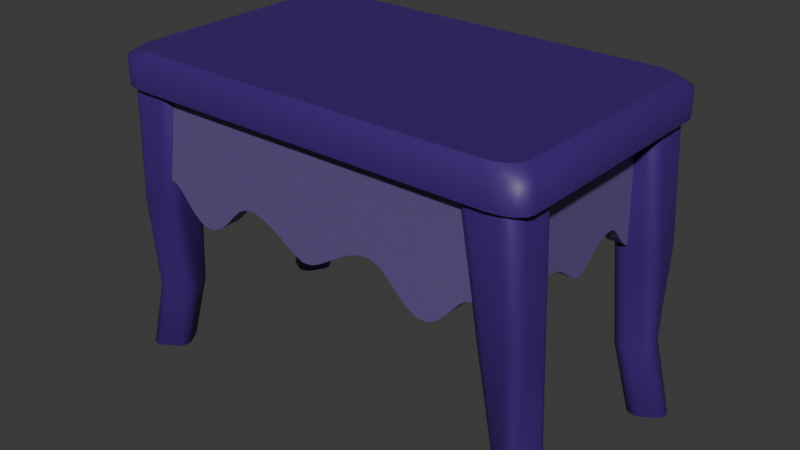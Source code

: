 # Source: VanityChair.blend  (saved by Blender 5.1.30; exported with 4.5.12 LTS)
import bpy
from mathutils import Matrix  # noqa: F401  (used for matrix-valued properties, if any)

bpy.ops.wm.read_factory_settings(use_empty=True)
scene = bpy.context.scene
scene.name = 'Scene'

# ---- collections
col_vanityseat = bpy.data.collections.new('VanitySeat'); scene.collection.children.link(col_vanityseat)

# ---- materials (node trees are filled in below, after node groups)
mat_darkpurple = bpy.data.materials.new('DarkPurple')
mat_lighterpurple = bpy.data.materials.new('LighterPurple')

# ---- material node trees
mat_darkpurple.use_nodes = True; mat_darkpurple.node_tree.nodes.clear()
_N = mat_darkpurple.node_tree.nodes; _L = mat_darkpurple.node_tree.links
n0 = _N.new('ShaderNodeBsdfPrincipled'); n0.name = 'Principled BSDF'; n0.location = (-200, 100)
n0.inputs[0].default_value = (0.05052, 0.01243, 0.1805, 1.0)
n1 = _N.new('ShaderNodeOutputMaterial'); n1.name = 'Material Output'; n1.location = (200, 100)
_L.new(n0.outputs[0], n1.inputs[0])
n1.is_active_output = True
mat_lighterpurple.use_nodes = True; mat_lighterpurple.node_tree.nodes.clear()
_N = mat_lighterpurple.node_tree.nodes; _L = mat_lighterpurple.node_tree.links
n0 = _N.new('ShaderNodeBsdfPrincipled'); n0.name = 'Principled BSDF'; n0.location = (-200, 100)
n0.inputs[0].default_value = (0.1332, 0.08929, 0.2639, 1.0)
n1 = _N.new('ShaderNodeOutputMaterial'); n1.name = 'Material Output'; n1.location = (200, 100)
_L.new(n0.outputs[0], n1.inputs[0])
n1.is_active_output = True

# ---- world
world_world = bpy.data.worlds.new('World'); scene.world = world_world
world_world.use_nodes = True; world_world.node_tree.nodes.clear()
_N = world_world.node_tree.nodes; _L = world_world.node_tree.links
n0 = _N.new('ShaderNodeOutputWorld'); n0.name = 'World Output'; n0.location = (200, 100)
n1 = _N.new('ShaderNodeBackground'); n1.name = 'Background'; n1.location = (-200, 100)
n1.inputs[0].default_value = (0.05088, 0.05088, 0.05088, 1.0)
_L.new(n1.outputs[0], n0.inputs[0])
n0.is_active_output = True
world_world.color = (0.05088, 0.05088, 0.05088)
world_world.sun_shadow_jitter_overblur = 0.0

# ---- meshes
me_cube_005 = bpy.data.meshes.new('Cube.005')
me_cube_005.from_pydata([(-0.7538, -1.0, -0.2362), (-0.7246, -1.0, -0.2557), (-0.6944, -1.0, -0.2592), (-0.6623, -1.0, -0.2453), (-0.7824, -1.0, -0.2022), (-0.8112, -1.0, -0.1551), (-0.8409, -1.0, -0.09609), (-0.9052, -1.0, 0.05169), (-1.0, -1.0, 0.1146), (-0.9771, -1.0, 0.1267), (-0.9409, -1.0, 0.1111), (-0.872, -1.0, -0.02671), (-0.6279, -1.0, -0.2128), (-0.5903, -1.0, -0.1601), (-0.549, -1.0, -0.086), (-0.5033, -1.0, 0.01101), (-0.4608, -1.0, 0.08613), (-0.4168, -1.0, 0.1268), (-0.3718, -1.0, 0.1383), (-0.3262, -1.0, 0.126), (-0.2805, -1.0, 0.09525), (-0.1475, -1.0, -0.05498), (-0.06686, -1.0, -0.1502), (-0.03039, -1.0, -0.1804), (-0.002748, -1.0, -0.1761), (-0.106, -1.0, -0.1066), (-0.1907, -1.0, -0.0005755), (-0.2352, -1.0, 0.05128), (-1.0, -1.0, 1.359), (-0.7538, 1.0, -0.2362), (-0.7246, 1.0, -0.2557), (-0.6944, 1.0, -0.2592), (-0.6623, 1.0, -0.2453), (-0.7824, 1.0, -0.2022), (-0.8112, 1.0, -0.1551), (-0.8409, 1.0, -0.09609), (-0.9052, 1.0, 0.05169), (-1.0, 1.0, 0.1146), (-0.9771, 1.0, 0.1267), (-0.9409, 1.0, 0.1111), (-0.872, 1.0, -0.02671), (-0.6279, 1.0, -0.2128), (-0.5903, 1.0, -0.1601), (-0.549, 1.0, -0.086), (-0.5033, 1.0, 0.01101), (-0.4608, 1.0, 0.08613), (-0.4168, 1.0, 0.1268), (-0.3718, 1.0, 0.1383), (-0.3262, 1.0, 0.126), (-0.2805, 1.0, 0.09525), (-0.1475, 1.0, -0.05498), (-0.06686, 1.0, -0.1502), (-0.03039, 1.0, -0.1804), (-0.002748, 1.0, -0.1761), (-0.106, 1.0, -0.1066), (-0.1907, 1.0, -0.0005755), (-0.2352, 1.0, 0.05128), (-1.0, 1.0, 1.359), (0.002899, -1.0, -0.1734), (0.03032, -1.0, -0.1647), (0.06643, -1.0, -0.1348), (0.1054, -1.0, -0.09144), (0.1468, -1.0, -0.03988), (0.19, -1.0, 0.01458), (0.2346, -1.0, 0.06658), (0.2802, -1.0, 0.1108), (0.3262, -1.0, 0.1418), (0.3723, -1.0, 0.1542), (0.4178, -1.0, 0.1425), (0.4623, -1.0, 0.1013), (0.6634, -1.0, -0.2297), (0.695, -1.0, -0.2433), (0.7247, -1.0, -0.2399), (0.5919, -1.0, -0.1451), (0.5508, -1.0, -0.07134), (0.6292, -1.0, -0.1974), (0.5051, -1.0, 0.02568), (0.7534, -1.0, -0.2208), (0.7815, -1.0, -0.1873), (0.81, -1.0, -0.1408), (0.8394, -1.0, -0.08229), (0.8703, -1.0, -0.01325), (0.9038, -1.0, 0.06568), (0.9404, -1.0, 0.1265), (0.9998, -1.0, 0.131), (0.9776, -1.0, 0.1425), (0.9998, -1.0, 1.359), (0.002899, 1.0, -0.1734), (0.03032, 1.0, -0.1647), (0.06643, 1.0, -0.1348), (0.1054, 1.0, -0.09144), (0.1468, 1.0, -0.03988), (0.19, 1.0, 0.01458), (0.2346, 1.0, 0.06658), (0.2802, 1.0, 0.1108), (0.3262, 1.0, 0.1418), (0.3723, 1.0, 0.1542), (0.4178, 1.0, 0.1425), (0.4623, 1.0, 0.1013), (0.6634, 1.0, -0.2297), (0.695, 1.0, -0.2433), (0.7247, 1.0, -0.2399), (0.5919, 1.0, -0.1451), (0.5508, 1.0, -0.07134), (0.6292, 1.0, -0.1974), (0.5051, 1.0, 0.02568), (0.7534, 1.0, -0.2208), (0.7815, 1.0, -0.1873), (0.81, 1.0, -0.1408), (0.8394, 1.0, -0.08229), (0.8703, 1.0, -0.01325), (0.9038, 1.0, 0.06568), (0.9404, 1.0, 0.1265), (0.9998, 1.0, 0.131), (0.9776, 1.0, 0.1425), (0.9998, 1.0, 1.359), (-0.7538, -25.22, -0.2362), (-0.7246, -25.22, -0.2557), (-0.6944, -25.22, -0.2592), (-0.6623, -25.22, -0.2453), (-0.7824, -25.22, -0.2022), (-0.8112, -25.22, -0.1551), (-0.8409, -25.22, -0.09609), (-0.9052, -25.22, 0.05169), (-1.0, -25.22, 0.1146), (-0.9771, -25.22, 0.1267), (-0.9409, -25.22, 0.1111), (-0.872, -25.22, -0.02671), (-0.6279, -25.22, -0.2128), (-0.5903, -25.22, -0.1601), (-0.549, -25.22, -0.086), (-0.5033, -25.22, 0.01101), (-0.4608, -25.22, 0.08613), (-0.4168, -25.22, 0.1268), (-0.3718, -25.22, 0.1383), (-0.3262, -25.22, 0.126), (-0.2805, -25.22, 0.09525), (-0.1475, -25.22, -0.05498), (-0.06686, -25.22, -0.1502), (-0.03039, -25.22, -0.1804), (-0.002748, -25.22, -0.1761), (-0.106, -25.22, -0.1066), (-0.1907, -25.22, -0.0005753), (-0.2352, -25.22, 0.05128), (-1.0, -25.22, 1.359), (-0.7538, -27.22, -0.2362), (-0.7246, -27.22, -0.2557), (-0.6944, -27.22, -0.2592), (-0.6623, -27.22, -0.2453), (-0.7824, -27.22, -0.2022), (-0.8112, -27.22, -0.1551), (-0.8409, -27.22, -0.09609), (-0.9052, -27.22, 0.05169), (-1.0, -27.22, 0.1146), (-0.9771, -27.22, 0.1267), (-0.9409, -27.22, 0.1111), (-0.872, -27.22, -0.02671), (-0.6279, -27.22, -0.2128), (-0.5903, -27.22, -0.1601), (-0.549, -27.22, -0.086), (-0.5033, -27.22, 0.01101), (-0.4608, -27.22, 0.08613), (-0.4168, -27.22, 0.1268), (-0.3718, -27.22, 0.1383), (-0.3262, -27.22, 0.126), (-0.2805, -27.22, 0.09525), (-0.1475, -27.22, -0.05498), (-0.06686, -27.22, -0.1502), (-0.03039, -27.22, -0.1804), (-0.002748, -27.22, -0.1761), (-0.106, -27.22, -0.1066), (-0.1907, -27.22, -0.0005753), (-0.2352, -27.22, 0.05128), (-1.0, -27.22, 1.359), (0.002899, -25.22, -0.1734), (0.03032, -25.22, -0.1647), (0.06643, -25.22, -0.1348), (0.1054, -25.22, -0.09144), (0.1468, -25.22, -0.03988), (0.19, -25.22, 0.01458), (0.2346, -25.22, 0.06658), (0.2802, -25.22, 0.1108), (0.3262, -25.22, 0.1418), (0.3723, -25.22, 0.1542), (0.4178, -25.22, 0.1425), (0.4623, -25.22, 0.1014), (0.6634, -25.22, -0.2297), (0.695, -25.22, -0.2433), (0.7247, -25.22, -0.2399), (0.5919, -25.22, -0.1451), (0.5508, -25.22, -0.07134), (0.6292, -25.22, -0.1974), (0.5051, -25.22, 0.02568), (0.7534, -25.22, -0.2208), (0.7815, -25.22, -0.1873), (0.81, -25.22, -0.1408), (0.8394, -25.22, -0.08229), (0.8703, -25.22, -0.01325), (0.9038, -25.22, 0.06568), (0.9404, -25.22, 0.1265), (0.9998, -25.22, 0.131), (0.9776, -25.22, 0.1425), (0.9998, -25.22, 1.359), (0.002899, -27.22, -0.1734), (0.03032, -27.22, -0.1647), (0.06643, -27.22, -0.1348), (0.1054, -27.22, -0.09144), (0.1468, -27.22, -0.03988), (0.19, -27.22, 0.01458), (0.2346, -27.22, 0.06658), (0.2802, -27.22, 0.1108), (0.3262, -27.22, 0.1418), (0.3723, -27.22, 0.1542), (0.4178, -27.22, 0.1425), (0.4623, -27.22, 0.1014), (0.6634, -27.22, -0.2297), (0.695, -27.22, -0.2433), (0.7247, -27.22, -0.2399), (0.5919, -27.22, -0.1451), (0.5508, -27.22, -0.07134), (0.6292, -27.22, -0.1974), (0.5051, -27.22, 0.02568), (0.7534, -27.22, -0.2208), (0.7815, -27.22, -0.1873), (0.81, -27.22, -0.1408), (0.8394, -27.22, -0.08229), (0.8703, -27.22, -0.01325), (0.9038, -27.22, 0.06568), (0.9404, -27.22, 0.1265), (0.9998, -27.22, 0.131), (0.9776, -27.22, 0.1425), (0.9998, -27.22, 1.359)], [], [(28, 57, 37, 8), (112, 111, 110, 109, 108, 107, 106, 101, 100, 99, 104, 102, 103, 105, 98, 97, 96, 95, 94, 93, 92, 91, 90, 89, 88, 53, 87, 52, 51, 54, 50, 55, 56, 49, 48, 47, 46, 45, 44, 43, 42, 41, 32, 31, 30, 29, 33, 34, 35, 40, 36, 39, 38, 37, 57, 115, 113, 114), (86, 84, 113, 115), (28, 8, 9, 10, 7, 11, 6, 5, 4, 0, 1, 2, 3, 12, 13, 14, 15, 16, 17, 18, 19, 20, 27, 26, 21, 25, 22, 23, 58, 24, 59, 60, 61, 62, 63, 64, 65, 66, 67, 68, 69, 76, 74, 73, 75, 70, 71, 72, 77, 78, 79, 80, 81, 82, 83, 85, 84, 86), (115, 57, 28, 86), (56, 27, 20, 49), (55, 26, 27, 56), (21, 26, 55, 50), (54, 25, 21, 50), (51, 22, 25, 54), (52, 23, 22, 51), (87, 58, 23, 52), (38, 9, 8, 37), (10, 9, 38, 39), (36, 7, 10, 39), (11, 7, 36, 40), (35, 6, 11, 40), (34, 5, 6, 35), (4, 5, 34, 33), (0, 4, 33, 29), (30, 1, 0, 29), (31, 2, 1, 30), (3, 2, 31, 32), (12, 3, 32, 41), (42, 13, 12, 41), (43, 14, 13, 42), (44, 15, 14, 43), (45, 16, 15, 44), (46, 17, 16, 45), (18, 17, 46, 47), (48, 19, 18, 47), (49, 20, 19, 48), (70, 75, 104, 99), (75, 73, 102, 104), (73, 74, 103, 102), (103, 74, 76, 105), (105, 76, 69, 98), (69, 68, 97, 98), (97, 68, 67, 96), (96, 67, 66, 95), (66, 65, 94, 95), (65, 64, 93, 94), (64, 63, 92, 93), (63, 62, 91, 92), (62, 61, 90, 91), (90, 61, 60, 89), (89, 60, 59, 88), (24, 53, 88, 59), (113, 84, 85, 114), (85, 83, 112, 114), (83, 82, 111, 112), (111, 82, 81, 110), (110, 81, 80, 109), (109, 80, 79, 108), (108, 79, 78, 107), (78, 77, 106, 107), (77, 72, 101, 106), (72, 71, 100, 101), (71, 70, 99, 100), (144, 124, 153, 173), (228, 230, 229, 231, 173, 153, 154, 155, 152, 156, 151, 150, 149, 145, 146, 147, 148, 157, 158, 159, 160, 161, 162, 163, 164, 165, 172, 171, 166, 170, 167, 168, 203, 169, 204, 205, 206, 207, 208, 209, 210, 211, 212, 213, 214, 221, 219, 218, 220, 215, 216, 217, 222, 223, 224, 225, 226, 227), (202, 231, 229, 200), (144, 202, 200, 201, 199, 198, 197, 196, 195, 194, 193, 188, 187, 186, 191, 189, 190, 192, 185, 184, 183, 182, 181, 180, 179, 178, 177, 176, 175, 140, 174, 139, 138, 141, 137, 142, 143, 136, 135, 134, 133, 132, 131, 130, 129, 128, 119, 118, 117, 116, 120, 121, 122, 127, 123, 126, 125, 124), (231, 202, 144, 173), (172, 165, 136, 143), (171, 172, 143, 142), (137, 166, 171, 142), (170, 166, 137, 141), (167, 170, 141, 138), (168, 167, 138, 139), (203, 168, 139, 174), (154, 153, 124, 125), (126, 155, 154, 125), (152, 155, 126, 123), (127, 156, 152, 123), (151, 156, 127, 122), (150, 151, 122, 121), (120, 149, 150, 121), (116, 145, 149, 120), (146, 145, 116, 117), (147, 146, 117, 118), (119, 148, 147, 118), (128, 157, 148, 119), (158, 157, 128, 129), (159, 158, 129, 130), (160, 159, 130, 131), (161, 160, 131, 132), (162, 161, 132, 133), (134, 163, 162, 133), (164, 163, 134, 135), (165, 164, 135, 136), (186, 215, 220, 191), (191, 220, 218, 189), (189, 218, 219, 190), (219, 221, 192, 190), (221, 214, 185, 192), (185, 214, 213, 184), (213, 212, 183, 184), (212, 211, 182, 183), (182, 211, 210, 181), (181, 210, 209, 180), (180, 209, 208, 179), (179, 208, 207, 178), (178, 207, 206, 177), (206, 205, 176, 177), (205, 204, 175, 176), (140, 175, 204, 169), (229, 230, 201, 200), (201, 230, 228, 199), (199, 228, 227, 198), (227, 226, 197, 198), (226, 225, 196, 197), (225, 224, 195, 196), (224, 223, 194, 195), (194, 223, 222, 193), (193, 222, 217, 188), (188, 217, 216, 187), (187, 216, 215, 186)])
me_cube_005.polygons.foreach_set('material_index', [1, 1, 1, 1, 1, 1, 1, 1, 1, 1, 1, 1, 1, 1, 1, 1, 1, 1, 1, 1, 1, 1, 1, 1, 1, 1, 1, 1, 1, 1, 1, 1, 1, 1, 1, 1, 1, 1, 1, 1, 1, 1, 1, 1, 1, 1, 1, 1, 1, 1, 1, 1, 1, 1, 1, 1, 1, 1, 1, 1, 1, 1, 1, 1, 1, 1, 1, 1, 1, 1, 1, 1, 1, 1, 1, 1, 1, 1, 1, 1, 1, 1, 1, 1, 1, 1, 1, 1, 1, 1, 1, 1, 1, 1, 1, 1, 1, 1, 1, 1, 1, 1, 1, 1, 1, 1, 1, 1, 1, 1, 1, 1, 1, 1, 1, 1, 1, 1])
_uv = me_cube_005.uv_layers.new(name='UVMap')
_uv.uv.foreach_set('vector', [0.625, 0.0, 0.625, 0.25, 0.4932, 0.25, 0.4932, 0.0, 0.4952, 0.4926, 0.4851, 0.488, 0.4721, 0.4838, 0.4607, 0.48, 0.4511, 0.4763, 0.4434, 0.4727, 0.4379, 0.4692, 0.4347, 0.4656, 0.4341, 0.4619, 0.4364, 0.4579, 0.4417, 0.4537, 0.4503, 0.449, 0.4625, 0.4439, 0.4785, 0.4382, 0.491, 0.4328, 0.4978, 0.4273, 0.4997, 0.4216, 0.4977, 0.4158, 0.4926, 0.4101, 0.4853, 0.4044, 0.4767, 0.3988, 0.4677, 0.3934, 0.4592, 0.3882, 0.4521, 0.3833, 0.4471, 0.3788, 0.4452, 0.3747, 0.4457, 0.3754, 0.4445, 0.3712, 0.4495, 0.3667, 0.4567, 0.3618, 0.4652, 0.3566, 0.4742, 0.3512, 0.4827, 0.3456, 0.49, 0.34, 0.4951, 0.3343, 0.4971, 0.3286, 0.4952, 0.3229, 0.4885, 0.3174, 0.4761, 0.3121, 0.4601, 0.3064, 0.4479, 0.3012, 0.4392, 0.2965, 0.4338, 0.2922, 0.4315, 0.2882, 0.4321, 0.2844, 0.4353, 0.2808, 0.4409, 0.2772, 0.4487, 0.2736, 0.4584, 0.2699, 0.4699, 0.266, 0.4828, 0.2619, 0.4926, 0.2574, 0.4952, 0.2529, 0.4932, 0.25, 0.625, 0.25, 0.625, 0.5, 0.4959, 0.5, 0.4978, 0.4972, 0.625, 0.75, 0.4959, 0.75, 0.4959, 0.5, 0.625, 0.5, 0.625, 1.0, 0.4932, 1.0, 0.4952, 0.9971, 0.4926, 0.9926, 0.4828, 0.9881, 0.4699, 0.984, 0.4584, 0.9801, 0.4487, 0.9764, 0.4409, 0.9728, 0.4353, 0.9692, 0.4321, 0.9656, 0.4315, 0.9618, 0.4338, 0.9578, 0.4392, 0.9535, 0.4479, 0.9488, 0.4601, 0.9436, 0.4761, 0.9379, 0.4885, 0.9326, 0.4952, 0.9271, 0.4971, 0.9214, 0.4951, 0.9157, 0.49, 0.91, 0.4827, 0.9044, 0.4742, 0.8988, 0.4652, 0.8934, 0.4567, 0.8882, 0.4495, 0.8833, 0.4445, 0.8788, 0.4457, 0.8746, 0.4452, 0.8753, 0.4471, 0.8712, 0.4521, 0.8667, 0.4592, 0.8618, 0.4677, 0.8566, 0.4767, 0.8512, 0.4853, 0.8456, 0.4926, 0.8399, 0.4977, 0.8342, 0.4997, 0.8284, 0.4978, 0.8227, 0.491, 0.8172, 0.4785, 0.8118, 0.4625, 0.8061, 0.4503, 0.801, 0.4417, 0.7963, 0.4364, 0.7921, 0.4341, 0.7881, 0.4347, 0.7844, 0.4379, 0.7808, 0.4434, 0.7773, 0.4511, 0.7737, 0.4607, 0.77, 0.4721, 0.7662, 0.4851, 0.762, 0.4952, 0.7574, 0.4978, 0.7528, 0.4959, 0.75, 0.625, 0.75, 0.625, 0.5, 0.875, 0.5, 0.875, 0.75, 0.625, 0.75, 0.0, 0.0, 0.0, 0.0, 0.0, 0.0, 0.0, 0.0, 0.0, 0.0, 0.0, 0.0, 0.0, 0.0, 0.0, 0.0, 0.0, 0.0, 0.0, 0.0, 0.0, 0.0, 0.0, 0.0, 0.0, 0.0, 0.0, 0.0, 0.0, 0.0, 0.0, 0.0, 0.0, 0.0, 0.0, 0.0, 0.0, 0.0, 0.0, 0.0, 0.0, 0.0, 0.0, 0.0, 0.0, 0.0, 0.0, 0.0, 0.0, 0.0, 0.0, 0.0, 0.0, 0.0, 0.0, 0.0, 0.0, 0.0, 0.0, 0.0, 0.0, 0.0, 0.0, 0.0, 0.0, 0.0, 0.0, 0.0, 0.0, 0.0, 0.0, 0.0, 0.0, 0.0, 0.0, 0.0, 0.0, 0.0, 0.0, 0.0, 0.0, 0.0, 0.0, 0.0, 0.0, 0.0, 0.0, 0.0, 0.0, 0.0, 0.0, 0.0, 0.0, 0.0, 0.0, 0.0, 0.0, 0.0, 0.0, 0.0, 0.0, 0.0, 0.0, 0.0, 0.0, 0.0, 0.0, 0.0, 0.0, 0.0, 0.0, 0.0, 0.0, 0.0, 0.0, 0.0, 0.0, 0.0, 0.0, 0.0, 0.0, 0.0, 0.0, 0.0, 0.0, 0.0, 0.0, 0.0, 0.0, 0.0, 0.0, 0.0, 0.0, 0.0, 0.0, 0.0, 0.0, 0.0, 0.0, 0.0, 0.0, 0.0, 0.0, 0.0, 0.0, 0.0, 0.0, 0.0, 0.0, 0.0, 0.0, 0.0, 0.0, 0.0, 0.0, 0.0, 0.0, 0.0, 0.0, 0.0, 0.0, 0.0, 0.0, 0.0, 0.0, 0.0, 0.0, 0.0, 0.0, 0.0, 0.0, 0.0, 0.0, 0.0, 0.0, 0.0, 0.0, 0.0, 0.0, 0.0, 0.0, 0.0, 0.0, 0.0, 0.0, 0.0, 0.0, 0.0, 0.0, 0.0, 0.0, 0.0, 0.0, 0.0, 0.0, 0.0, 0.0, 0.0, 0.0, 0.0, 0.0, 0.0, 0.0, 0.0, 0.0, 0.0, 0.0, 0.0, 0.0, 0.0, 0.0, 0.0, 0.0, 0.0, 0.0, 0.0, 0.0, 0.0, 0.0, 0.0, 0.0, 0.0, 0.0, 0.0, 0.0, 0.0, 0.0, 0.0, 0.0, 0.0, 0.0, 0.0, 0.0, 0.0, 0.0, 0.0, 0.0, 0.0, 0.0, 0.0, 0.0, 0.0, 0.0, 0.0, 0.0, 0.0, 0.0, 0.0, 0.0, 0.0, 0.0, 0.0, 0.0, 0.0, 0.0, 0.0, 0.0, 0.0, 0.0, 0.0, 0.0, 0.0, 0.0, 0.0, 0.0, 0.0, 0.0, 0.0, 0.0, 0.0, 0.0, 0.0, 0.0, 0.0, 0.0, 0.0, 0.0, 0.0, 0.0, 0.0, 0.0, 0.0, 0.0, 0.0, 0.0, 0.0, 0.0, 0.0, 0.0, 0.0, 0.0, 0.0, 0.0, 0.0, 0.0, 0.0, 0.0, 0.0, 0.0, 0.0, 0.0, 0.0, 0.0, 0.0, 0.0, 0.0, 0.0, 0.0, 0.0, 0.0, 0.0, 0.0, 0.0, 0.0, 0.0, 0.0, 0.0, 0.0, 0.0, 0.0, 0.0, 0.0, 0.0, 0.0, 0.0, 0.0, 0.0, 0.0, 0.0, 0.0, 0.0, 0.0, 0.0, 0.0, 0.0, 0.0, 0.0, 0.0, 0.0, 0.0, 0.0, 0.0, 0.0, 0.0, 0.0, 0.0, 0.0, 0.0, 0.0, 0.0, 0.0, 0.0, 0.0, 0.0, 0.0, 0.0, 0.0, 0.0, 0.0, 0.0, 0.0, 0.0, 0.0, 0.0, 0.0, 0.0, 0.0, 0.0, 0.0, 0.0, 0.0, 0.0, 0.0, 0.0, 0.0, 0.0, 0.0, 0.0, 0.0, 0.0, 0.0, 0.0, 0.0, 0.0, 0.0, 0.0, 0.0, 0.0, 0.0, 0.0, 0.0, 0.0, 0.0, 0.0, 0.0, 0.0, 0.0, 0.0, 0.0, 0.0, 0.0, 0.0, 0.0, 0.0, 0.0, 0.0, 0.0, 0.0, 0.0, 0.0, 0.0, 0.0, 0.0, 0.0, 0.0, 0.0, 0.0, 0.0, 0.0, 0.0, 0.0, 0.0, 0.0, 0.0, 0.0, 0.0, 0.0, 0.0, 0.0, 0.0, 0.0, 0.0, 0.625, 0.0, 0.4932, 0.0, 0.4932, 0.25, 0.625, 0.25, 0.4952, 0.4926, 0.4978, 0.4972, 0.4959, 0.5, 0.625, 0.5, 0.625, 0.25, 0.4932, 0.25, 0.4952, 0.2529, 0.4926, 0.2574, 0.4828, 0.2619, 0.4699, 0.266, 0.4584, 0.2699, 0.4487, 0.2736, 0.4409, 0.2772, 0.4353, 0.2808, 0.4321, 0.2844, 0.4315, 0.2882, 0.4338, 0.2922, 0.4392, 0.2965, 0.4479, 0.3012, 0.4601, 0.3064, 0.4761, 0.3121, 0.4885, 0.3174, 0.4952, 0.3229, 0.4971, 0.3286, 0.4951, 0.3343, 0.49, 0.34, 0.4827, 0.3456, 0.4742, 0.3512, 0.4652, 0.3566, 0.4567, 0.3618, 0.4495, 0.3667, 0.4445, 0.3712, 0.4457, 0.3754, 0.4452, 0.3747, 0.4471, 0.3788, 0.4521, 0.3833, 0.4592, 0.3882, 0.4677, 0.3934, 0.4767, 0.3988, 0.4853, 0.4044, 0.4926, 0.4101, 0.4977, 0.4158, 0.4997, 0.4216, 0.4978, 0.4273, 0.491, 0.4328, 0.4785, 0.4382, 0.4625, 0.4439, 0.4503, 0.449, 0.4417, 0.4537, 0.4364, 0.4579, 0.4341, 0.4619, 0.4347, 0.4656, 0.4379, 0.4692, 0.4434, 0.4727, 0.4511, 0.4763, 0.4607, 0.48, 0.4721, 0.4838, 0.4851, 0.488, 0.625, 0.75, 0.625, 0.5, 0.4959, 0.5, 0.4959, 0.75, 0.625, 1.0, 0.625, 0.75, 0.4959, 0.75, 0.4978, 0.7528, 0.4952, 0.7574, 0.4851, 0.762, 0.4721, 0.7662, 0.4607, 0.77, 0.4511, 0.7737, 0.4434, 0.7773, 0.4379, 0.7808, 0.4347, 0.7844, 0.4341, 0.7881, 0.4364, 0.7921, 0.4417, 0.7963, 0.4503, 0.801, 0.4625, 0.8061, 0.4785, 0.8118, 0.491, 0.8172, 0.4978, 0.8227, 0.4997, 0.8284, 0.4977, 0.8342, 0.4926, 0.8399, 0.4853, 0.8456, 0.4767, 0.8512, 0.4677, 0.8566, 0.4592, 0.8618, 0.4521, 0.8667, 0.4471, 0.8712, 0.4452, 0.8753, 0.4457, 0.8746, 0.4445, 0.8788, 0.4495, 0.8833, 0.4567, 0.8882, 0.4652, 0.8934, 0.4742, 0.8988, 0.4827, 0.9044, 0.49, 0.91, 0.4951, 0.9157, 0.4971, 0.9214, 0.4952, 0.9271, 0.4885, 0.9326, 0.4761, 0.9379, 0.4601, 0.9436, 0.4479, 0.9488, 0.4392, 0.9535, 0.4338, 0.9578, 0.4315, 0.9618, 0.4321, 0.9656, 0.4353, 0.9692, 0.4409, 0.9728, 0.4487, 0.9764, 0.4584, 0.9801, 0.4699, 0.984, 0.4828, 0.9881, 0.4926, 0.9926, 0.4952, 0.9971, 0.4932, 1.0, 0.625, 0.5, 0.625, 0.75, 0.875, 0.75, 0.875, 0.5, 0.0, 0.0, 0.0, 0.0, 0.0, 0.0, 0.0, 0.0, 0.0, 0.0, 0.0, 0.0, 0.0, 0.0, 0.0, 0.0, 0.0, 0.0, 0.0, 0.0, 0.0, 0.0, 0.0, 0.0, 0.0, 0.0, 0.0, 0.0, 0.0, 0.0, 0.0, 0.0, 0.0, 0.0, 0.0, 0.0, 0.0, 0.0, 0.0, 0.0, 0.0, 0.0, 0.0, 0.0, 0.0, 0.0, 0.0, 0.0, 0.0, 0.0, 0.0, 0.0, 0.0, 0.0, 0.0, 0.0, 0.0, 0.0, 0.0, 0.0, 0.0, 0.0, 0.0, 0.0, 0.0, 0.0, 0.0, 0.0, 0.0, 0.0, 0.0, 0.0, 0.0, 0.0, 0.0, 0.0, 0.0, 0.0, 0.0, 0.0, 0.0, 0.0, 0.0, 0.0, 0.0, 0.0, 0.0, 0.0, 0.0, 0.0, 0.0, 0.0, 0.0, 0.0, 0.0, 0.0, 0.0, 0.0, 0.0, 0.0, 0.0, 0.0, 0.0, 0.0, 0.0, 0.0, 0.0, 0.0, 0.0, 0.0, 0.0, 0.0, 0.0, 0.0, 0.0, 0.0, 0.0, 0.0, 0.0, 0.0, 0.0, 0.0, 0.0, 0.0, 0.0, 0.0, 0.0, 0.0, 0.0, 0.0, 0.0, 0.0, 0.0, 0.0, 0.0, 0.0, 0.0, 0.0, 0.0, 0.0, 0.0, 0.0, 0.0, 0.0, 0.0, 0.0, 0.0, 0.0, 0.0, 0.0, 0.0, 0.0, 0.0, 0.0, 0.0, 0.0, 0.0, 0.0, 0.0, 0.0, 0.0, 0.0, 0.0, 0.0, 0.0, 0.0, 0.0, 0.0, 0.0, 0.0, 0.0, 0.0, 0.0, 0.0, 0.0, 0.0, 0.0, 0.0, 0.0, 0.0, 0.0, 0.0, 0.0, 0.0, 0.0, 0.0, 0.0, 0.0, 0.0, 0.0, 0.0, 0.0, 0.0, 0.0, 0.0, 0.0, 0.0, 0.0, 0.0, 0.0, 0.0, 0.0, 0.0, 0.0, 0.0, 0.0, 0.0, 0.0, 0.0, 0.0, 0.0, 0.0, 0.0, 0.0, 0.0, 0.0, 0.0, 0.0, 0.0, 0.0, 0.0, 0.0, 0.0, 0.0, 0.0, 0.0, 0.0, 0.0, 0.0, 0.0, 0.0, 0.0, 0.0, 0.0, 0.0, 0.0, 0.0, 0.0, 0.0, 0.0, 0.0, 0.0, 0.0, 0.0, 0.0, 0.0, 0.0, 0.0, 0.0, 0.0, 0.0, 0.0, 0.0, 0.0, 0.0, 0.0, 0.0, 0.0, 0.0, 0.0, 0.0, 0.0, 0.0, 0.0, 0.0, 0.0, 0.0, 0.0, 0.0, 0.0, 0.0, 0.0, 0.0, 0.0, 0.0, 0.0, 0.0, 0.0, 0.0, 0.0, 0.0, 0.0, 0.0, 0.0, 0.0, 0.0, 0.0, 0.0, 0.0, 0.0, 0.0, 0.0, 0.0, 0.0, 0.0, 0.0, 0.0, 0.0, 0.0, 0.0, 0.0, 0.0, 0.0, 0.0, 0.0, 0.0, 0.0, 0.0, 0.0, 0.0, 0.0, 0.0, 0.0, 0.0, 0.0, 0.0, 0.0, 0.0, 0.0, 0.0, 0.0, 0.0, 0.0, 0.0, 0.0, 0.0, 0.0, 0.0, 0.0, 0.0, 0.0, 0.0, 0.0, 0.0, 0.0, 0.0, 0.0, 0.0, 0.0, 0.0, 0.0, 0.0, 0.0, 0.0, 0.0, 0.0, 0.0, 0.0, 0.0, 0.0, 0.0, 0.0, 0.0, 0.0, 0.0, 0.0, 0.0, 0.0, 0.0, 0.0, 0.0, 0.0, 0.0, 0.0, 0.0, 0.0, 0.0, 0.0, 0.0, 0.0, 0.0, 0.0, 0.0, 0.0, 0.0, 0.0, 0.0, 0.0, 0.0, 0.0, 0.0, 0.0, 0.0, 0.0, 0.0, 0.0, 0.0, 0.0, 0.0, 0.0, 0.0, 0.0, 0.0, 0.0, 0.0, 0.0, 0.0, 0.0, 0.0, 0.0, 0.0, 0.0, 0.0, 0.0, 0.0, 0.0, 0.0, 0.0, 0.0, 0.0, 0.0, 0.0, 0.0, 0.0, 0.0, 0.0, 0.0, 0.0, 0.0, 0.0, 0.0, 0.0, 0.0, 0.0, 0.0, 0.0, 0.0, 0.0, 0.0, 0.0, 0.0, 0.0])
me_cube_005.materials.append(mat_darkpurple)
me_cube_005.materials.append(mat_lighterpurple)
me_cube_005.update()
me_cube_003 = bpy.data.meshes.new('Cube.003')
me_cube_003.from_pydata([(-0.8632, -1.0, -1.541), (-1.0, -0.8632, -1.541), (-0.9155, -0.9896, -1.541), (-0.9599, -0.9599, -1.541), (-0.9896, -0.9155, -1.541), (-0.8631, -1.0, 0.4592), (-1.0, -0.8631, 0.4592), (-0.9155, -0.9896, 0.4592), (-0.9599, -0.9599, 0.4592), (-0.9896, -0.9155, 0.4592), (-1.0, 0.8632, -1.541), (-0.8632, 1.0, -1.541), (-0.9896, 0.9155, -1.541), (-0.9599, 0.9599, -1.541), (-0.9155, 0.9896, -1.541), (-1.0, 0.8631, 0.4592), (-0.8631, 1.0, 0.4592), (-0.9896, 0.9155, 0.4592), (-0.9599, 0.9599, 0.4592), (-0.9155, 0.9896, 0.4592), (1.0, -0.8632, -1.541), (0.8632, -1.0, -1.541), (0.9896, -0.9155, -1.541), (0.9599, -0.9599, -1.541), (0.9155, -0.9896, -1.541), (1.0, -0.8631, 0.4592), (0.8631, -1.0, 0.4592), (0.9896, -0.9155, 0.4592), (0.9599, -0.9599, 0.4592), (0.9155, -0.9896, 0.4592), (0.8632, 1.0, -1.541), (1.0, 0.8632, -1.541), (0.9155, 0.9896, -1.541), (0.9599, 0.9599, -1.541), (0.9896, 0.9155, -1.541), (0.8631, 1.0, 0.4592), (1.0, 0.8631, 0.4592), (0.9155, 0.9896, 0.4592), (0.9599, 0.9599, 0.4592), (0.9896, 0.9155, 0.4592), (-0.9436, -0.8066, 1.082), (-0.8066, -0.9436, 1.082), (-0.9331, -0.859, 1.082), (-0.9035, -0.9035, 1.082), (-0.859, -0.9331, 1.082), (-0.8066, 0.9436, 1.082), (-0.9436, 0.8066, 1.082), (-0.859, 0.9331, 1.082), (-0.9035, 0.9035, 1.082), (-0.9331, 0.859, 1.082), (0.9436, 0.8066, 1.082), (0.8066, 0.9436, 1.082), (0.9331, 0.859, 1.082), (0.9035, 0.9035, 1.082), (0.859, 0.9331, 1.082), (0.8066, -0.9436, 1.082), (0.9436, -0.8066, 1.082), (0.859, -0.9331, 1.082), (0.9035, -0.9035, 1.082), (0.9331, -0.859, 1.082)], [], [(0, 5, 7, 2), (2, 7, 8, 3), (3, 8, 9, 4), (4, 9, 6, 1), (16, 11, 14, 19), (19, 14, 13, 18), (18, 13, 12, 17), (17, 12, 10, 15), (36, 31, 34, 39), (39, 34, 33, 38), (38, 33, 32, 37), (37, 32, 30, 35), (26, 21, 24, 29), (29, 24, 23, 28), (28, 23, 22, 27), (27, 22, 20, 25), (35, 51, 54, 37), (37, 54, 53, 38), (38, 53, 52, 39), (39, 52, 50, 36), (55, 26, 29, 57), (57, 29, 28, 58), (58, 28, 27, 59), (59, 27, 25, 56), (5, 41, 44, 7), (7, 44, 43, 8), (8, 43, 42, 9), (9, 42, 40, 6), (45, 16, 19, 47), (47, 19, 18, 48), (48, 18, 17, 49), (49, 17, 15, 46), (10, 12, 13, 14, 11, 30, 32, 33, 34, 31, 20, 22, 23, 24, 21, 0, 2, 3, 4, 1), (1, 6, 15, 10), (21, 26, 5, 0), (5, 26, 55, 41), (15, 6, 40, 46), (11, 16, 35, 30), (35, 16, 45, 51), (31, 36, 25, 20), (25, 36, 50, 56), (50, 52, 53, 54, 51, 45, 47, 48, 49, 46, 40, 42, 43, 44, 41, 55, 57, 58, 59, 56)])
me_cube_003.polygons.foreach_set('use_smooth', [True] * 42)
_k = set([(0, 2), (0, 21), (1, 4), (1, 10), (2, 3), (3, 4), (10, 12), (11, 14), (11, 30), (12, 13), (13, 14), (20, 22), (20, 31), (21, 24), (22, 23), (23, 24), (30, 32), (31, 34), (32, 33), (33, 34), (40, 42), (40, 46), (41, 44), (41, 55), (42, 43), (43, 44), (45, 47), (45, 51), (46, 49), (47, 48), (48, 49), (50, 52), (50, 56), (51, 54), (52, 53), (53, 54), (55, 57), (56, 59), (57, 58), (58, 59)])
me_cube_003.attributes.new('sharp_edge', 'BOOLEAN', 'EDGE').data.foreach_set('value', [ (min(e.vertices), max(e.vertices)) in _k for e in me_cube_003.edges])
_uv = me_cube_003.uv_layers.new(name='UVMap')
_uv.uv.foreach_set('vector', [0.375, 0.9829, 0.625, 0.9829, 0.625, 0.9894, 0.375, 0.9894, 0.375, 0.9894, 0.625, 0.9894, 0.625, 1.0, 0.375, 1.0, 0.375, 0.0, 0.625, 0.0, 0.625, 0.01056, 0.375, 0.01056, 0.375, 0.01056, 0.625, 0.01056, 0.625, 0.01711, 0.375, 0.01711, 0.625, 0.2671, 0.375, 0.2671, 0.375, 0.2606, 0.625, 0.2606, 0.625, 0.2606, 0.375, 0.2606, 0.375, 0.25, 0.625, 0.25, 0.625, 0.25, 0.375, 0.25, 0.375, 0.2394, 0.625, 0.2394, 0.625, 0.2394, 0.375, 0.2394, 0.375, 0.2329, 0.625, 0.2329, 0.625, 0.5171, 0.375, 0.5171, 0.3738, 0.5106, 0.625, 0.5106, 0.625, 0.5106, 0.3738, 0.5106, 0.3702, 0.5048, 0.625, 0.5, 0.625, 0.5, 0.3702, 0.5048, 0.365, 0.5007, 0.625, 0.4894, 0.625, 0.4894, 0.365, 0.5007, 0.366, 0.4919, 0.625, 0.4829, 0.625, 0.7671, 0.366, 0.7581, 0.365, 0.7493, 0.625, 0.7606, 0.625, 0.7606, 0.365, 0.7493, 0.3702, 0.7452, 0.625, 0.75, 0.625, 0.75, 0.3702, 0.7452, 0.3738, 0.7394, 0.625, 0.7394, 0.625, 0.7394, 0.3738, 0.7394, 0.375, 0.7329, 0.625, 0.7329, 0.625, 0.4829, 0.6406, 0.4975, 0.6361, 0.5013, 0.625, 0.4894, 0.625, 0.4894, 0.6361, 0.5013, 0.6303, 0.5053, 0.625, 0.5, 0.625, 0.5, 0.6303, 0.5053, 0.6264, 0.5112, 0.625, 0.5106, 0.625, 0.5106, 0.6264, 0.5112, 0.625, 0.5181, 0.625, 0.5171, 0.6406, 0.7525, 0.625, 0.7671, 0.625, 0.7606, 0.6361, 0.7487, 0.6361, 0.7487, 0.625, 0.7606, 0.625, 0.75, 0.6303, 0.7447, 0.6303, 0.7447, 0.625, 0.75, 0.625, 0.7394, 0.6264, 0.7388, 0.6264, 0.7388, 0.625, 0.7394, 0.625, 0.7329, 0.625, 0.7319, 0.625, 0.9829, 0.625, 0.9819, 0.625, 0.9888, 0.625, 0.9894, 0.625, 0.9894, 0.625, 0.9888, 0.625, 1.0, 0.625, 1.0, 0.625, 0.0, 0.625, 0.0, 0.625, 0.01117, 0.625, 0.01056, 0.625, 0.01056, 0.625, 0.01117, 0.625, 0.01814, 0.625, 0.01711, 0.625, 0.2681, 0.625, 0.2671, 0.625, 0.2606, 0.625, 0.2612, 0.625, 0.2612, 0.625, 0.2606, 0.625, 0.25, 0.625, 0.25, 0.625, 0.25, 0.625, 0.25, 0.625, 0.2394, 0.625, 0.2388, 0.625, 0.2388, 0.625, 0.2394, 0.625, 0.2329, 0.625, 0.2319, 0.125, 0.5171, 0.1263, 0.5106, 0.13, 0.505, 0.1356, 0.5013, 0.1421, 0.5, 0.366, 0.4919, 0.365, 0.5007, 0.3702, 0.5048, 0.3738, 0.5106, 0.375, 0.5171, 0.375, 0.7329, 0.3738, 0.7394, 0.3702, 0.7452, 0.365, 0.7493, 0.366, 0.7581, 0.1421, 0.75, 0.1356, 0.7487, 0.13, 0.745, 0.1263, 0.7394, 0.125, 0.7329, 0.375, 0.01711, 0.625, 0.01711, 0.625, 0.2329, 0.375, 0.2329, 0.366, 0.7581, 0.625, 0.7671, 0.625, 0.9829, 0.375, 0.9829, 0.625, 0.9829, 0.625, 0.7671, 0.6406, 0.7525, 0.625, 0.9819, 0.625, 0.2329, 0.625, 0.01711, 0.625, 0.01814, 0.625, 0.2319, 0.375, 0.2671, 0.625, 0.2671, 0.625, 0.4829, 0.366, 0.4919, 0.625, 0.4829, 0.625, 0.2671, 0.625, 0.2681, 0.6406, 0.4975, 0.375, 0.5171, 0.625, 0.5171, 0.625, 0.7329, 0.375, 0.7329, 0.625, 0.7329, 0.625, 0.5171, 0.625, 0.5181, 0.625, 0.7319, 0.625, 0.5181, 0.6264, 0.5112, 0.6303, 0.5053, 0.6361, 0.5013, 0.6406, 0.4975, 0.8569, 0.5, 0.8638, 0.5014, 0.8697, 0.5053, 0.8736, 0.5112, 0.875, 0.5181, 0.875, 0.7319, 0.8736, 0.7388, 0.8697, 0.7447, 0.8638, 0.7486, 0.8569, 0.75, 0.6406, 0.7525, 0.6361, 0.7487, 0.6303, 0.7447, 0.6264, 0.7388, 0.625, 0.7319])
me_cube_003.materials.append(mat_darkpurple)
me_cube_003.update()
me_cube_010 = bpy.data.meshes.new('Cube.010')
me_cube_010.from_pydata([(-0.8242, 0.6198, 0.4982), (-0.3107, 1.106, 0.4982), (-0.7953, 0.7736, 0.4982), (-0.7204, 0.9109, 0.4982), (-0.6067, 1.018, 0.4982), (-0.4656, 1.086, 0.4982), (0.1557, 1.248, 2.224), (-0.4534, 0.6389, 2.224), (-0.0325, 1.218, 2.224), (-0.2023, 1.132, 2.224), (-0.3371, 0.9969, 2.224), (-0.4236, 0.8271, 2.224), (-0.1751, 0.7732, -0.8687), (-0.3049, 0.803, -0.8687), (-0.4377, 0.7911, -0.8687), (-0.5609, 0.7394, -0.8687), (-0.6623, 0.6524, -0.8687), (-0.7318, 0.5385, -0.8687), (-0.7172, 0.9981, -1.854), (-0.8403, 1.05, -1.854), (-0.9734, 1.062, -1.854), (-1.104, 1.032, -1.854), (-1.218, 0.9629, -1.854), (-1.306, 0.862, -1.854), (-0.8516, -0.3731, 0.4982), (-0.3189, -0.8939, 0.4982), (-0.8292, -0.5303, 0.4982), (-0.7554, -0.6735, 0.4982), (-0.6376, -0.7887, 0.4982), (-0.4871, -0.8647, 0.4982), (-0.4534, -0.6813, 2.224), (0.0917, -1.188, 2.224), (-0.4267, -0.838, 2.224), (-0.3493, -0.9794, 2.224), (-0.2287, -1.092, 2.224), (-0.07675, -1.164, 2.224), (0.5406, -0.9165, 0.4982), (1.149, -0.4334, 0.4982), (0.7251, -0.8969, 0.4982), (0.8928, -0.8304, 0.4982), (1.027, -0.7236, 0.4982), (1.115, -0.5867, 0.4982), (1.391, -1.188, 2.224), (1.983, -0.6886, 2.224), (1.574, -1.164, 2.224), (1.739, -1.093, 2.224), (1.87, -0.9824, 2.224), (1.954, -0.8431, 2.224), (1.174, 0.5424, 0.4982), (0.648, 1.081, 0.4982), (1.152, 0.7052, 0.4982), (1.079, 0.8534, 0.4982), (0.9629, 0.9726, 0.4982), (0.8143, 1.051, 0.4982), (1.983, 0.7247, 2.224), (1.442, 1.248, 2.224), (1.957, 0.8864, 2.224), (1.88, 1.032, 2.224), (1.76, 1.148, 2.224), (1.609, 1.222, 2.224), (-0.1558, -1.078, -0.8687), (0.5662, -0.805, -0.8687), (0.01593, -1.12, -0.8687), (0.1902, -1.11, -0.8687), (0.3499, -1.05, -0.8687), (0.4795, -0.9448, -0.8687), (0.8138, -0.1956, -0.8687), (0.511, 0.4949, -0.8687), (0.8504, -0.03507, -0.8687), (0.8345, 0.1296, -0.8687), (0.7675, 0.2824, -0.8687), (0.656, 0.4083, -0.8687), (-1.025, -0.1836, -0.8687), (-0.6981, -0.8577, -0.8687), (-1.058, -0.3374, -0.8687), (-1.038, -0.4966, -0.8687), (-0.9653, -0.6457, -0.8687), (-0.8483, -0.7701, -0.8687), (-0.251, -0.6748, -1.854), (-1.0, -0.839, -1.854), (-0.3615, -0.8011, -1.854), (-0.5068, -0.8866, -1.854), (-0.6726, -0.923, -1.854), (-0.8427, -0.9066, -1.854), (-0.07847, 0.5994, -1.854), (0.08579, -0.1352, -1.854), (0.04613, 0.4907, -1.854), (0.1307, 0.3481, -1.854), (0.1671, 0.1856, -1.854), (0.1516, 0.01905, -1.854), (-1.506, -0.5234, -1.854), (-1.719, 0.1993, -1.854), (-1.641, -0.4104, -1.854), (-1.737, -0.2669, -1.854), (-1.784, -0.1071, -1.854), (-1.778, 0.0536, -1.854), (18.93, 0.6198, 0.4982), (18.41, 1.106, 0.4982), (18.9, 0.7736, 0.4982), (18.82, 0.9109, 0.4982), (18.71, 1.018, 0.4982), (18.57, 1.086, 0.4982), (17.95, 1.248, 2.224), (18.56, 0.6389, 2.224), (18.14, 1.218, 2.224), (18.3, 1.132, 2.224), (18.44, 0.9969, 2.224), (18.53, 0.8271, 2.224), (18.28, 0.7732, -0.8687), (18.41, 0.803, -0.8687), (18.54, 0.7911, -0.8687), (18.66, 0.7394, -0.8687), (18.76, 0.6524, -0.8687), (18.83, 0.5385, -0.8687), (18.82, 0.9981, -1.854), (18.94, 1.05, -1.854), (19.08, 1.062, -1.854), (19.21, 1.032, -1.854), (19.32, 0.9629, -1.854), (19.41, 0.862, -1.854), (18.95, -0.3731, 0.4982), (18.42, -0.8939, 0.4982), (18.93, -0.5303, 0.4982), (18.86, -0.6735, 0.4982), (18.74, -0.7887, 0.4982), (18.59, -0.8647, 0.4982), (18.56, -0.6813, 2.224), (18.01, -1.188, 2.224), (18.53, -0.838, 2.224), (18.45, -0.9794, 2.224), (18.33, -1.092, 2.224), (18.18, -1.164, 2.224), (17.56, -0.9165, 0.4982), (16.95, -0.4334, 0.4982), (17.38, -0.8969, 0.4982), (17.21, -0.8304, 0.4982), (17.08, -0.7235, 0.4982), (16.99, -0.5867, 0.4982), (16.71, -1.188, 2.224), (16.12, -0.6886, 2.224), (16.53, -1.164, 2.224), (16.36, -1.093, 2.224), (16.23, -0.9824, 2.224), (16.15, -0.8431, 2.224), (16.93, 0.5424, 0.4982), (17.45, 1.081, 0.4982), (16.95, 0.7052, 0.4982), (17.02, 0.8534, 0.4982), (17.14, 0.9726, 0.4982), (17.29, 1.051, 0.4982), (16.12, 0.7247, 2.224), (16.66, 1.248, 2.224), (16.15, 0.8864, 2.224), (16.22, 1.032, 2.224), (16.34, 1.148, 2.224), (16.49, 1.222, 2.224), (18.26, -1.078, -0.8687), (17.54, -0.805, -0.8687), (18.09, -1.12, -0.8687), (17.91, -1.11, -0.8687), (17.75, -1.05, -0.8687), (17.62, -0.9448, -0.8687), (17.29, -0.1956, -0.8687), (17.59, 0.4949, -0.8687), (17.25, -0.03507, -0.8687), (17.27, 0.1296, -0.8687), (17.34, 0.2824, -0.8687), (17.45, 0.4083, -0.8687), (19.13, -0.1836, -0.8687), (18.8, -0.8577, -0.8687), (19.16, -0.3374, -0.8687), (19.14, -0.4966, -0.8687), (19.07, -0.6457, -0.8687), (18.95, -0.7701, -0.8687), (18.35, -0.6748, -1.854), (19.1, -0.839, -1.854), (18.46, -0.8011, -1.854), (18.61, -0.8866, -1.854), (18.78, -0.923, -1.854), (18.95, -0.9066, -1.854), (18.18, 0.5994, -1.854), (18.02, -0.1352, -1.854), (18.06, 0.4907, -1.854), (17.97, 0.3481, -1.854), (17.94, 0.1856, -1.854), (17.95, 0.01905, -1.854), (19.61, -0.5234, -1.854), (19.82, 0.1993, -1.854), (19.74, -0.4104, -1.854), (19.84, -0.2669, -1.854), (19.89, -0.1071, -1.854), (19.88, 0.0536, -1.854), (-0.8242, -9.792, 0.4982), (-0.3107, -10.28, 0.4982), (-0.7953, -9.946, 0.4982), (-0.7204, -10.08, 0.4982), (-0.6067, -10.19, 0.4982), (-0.4656, -10.26, 0.4982), (0.1557, -10.42, 2.224), (-0.4534, -9.811, 2.224), (-0.0325, -10.39, 2.224), (-0.2023, -10.3, 2.224), (-0.3371, -10.17, 2.224), (-0.4236, -9.999, 2.224), (-0.1751, -9.946, -0.8687), (-0.3049, -9.975, -0.8687), (-0.4377, -9.963, -0.8687), (-0.5609, -9.912, -0.8687), (-0.6623, -9.825, -0.8687), (-0.7318, -9.711, -0.8687), (-0.7172, -10.17, -1.854), (-0.8403, -10.22, -1.854), (-0.9734, -10.23, -1.854), (-1.104, -10.2, -1.854), (-1.218, -10.14, -1.854), (-1.306, -10.03, -1.854), (-0.8516, -8.799, 0.4982), (-0.3189, -8.278, 0.4982), (-0.8292, -8.642, 0.4982), (-0.7554, -8.499, 0.4982), (-0.6376, -8.384, 0.4982), (-0.4872, -8.308, 0.4982), (-0.4534, -8.491, 2.224), (0.0917, -7.984, 2.224), (-0.4267, -8.334, 2.224), (-0.3493, -8.193, 2.224), (-0.2287, -8.081, 2.224), (-0.07675, -8.009, 2.224), (0.5406, -8.256, 0.4982), (1.149, -8.739, 0.4982), (0.7251, -8.275, 0.4982), (0.8928, -8.342, 0.4982), (1.027, -8.449, 0.4982), (1.115, -8.586, 0.4982), (1.391, -7.984, 2.224), (1.983, -8.484, 2.224), (1.574, -8.008, 2.224), (1.739, -8.079, 2.224), (1.87, -8.19, 2.224), (1.954, -8.329, 2.224), (1.174, -9.715, 0.4982), (0.648, -10.25, 0.4982), (1.152, -9.878, 0.4982), (1.079, -10.03, 0.4982), (0.9629, -10.14, 0.4982), (0.8143, -10.22, 0.4982), (1.983, -9.897, 2.224), (1.442, -10.42, 2.224), (1.957, -10.06, 2.224), (1.88, -10.2, 2.224), (1.76, -10.32, 2.224), (1.609, -10.39, 2.224), (-0.1558, -8.094, -0.8687), (0.5662, -8.367, -0.8687), (0.01593, -8.052, -0.8687), (0.1902, -8.062, -0.8687), (0.3499, -8.122, -0.8687), (0.4795, -8.228, -0.8687), (0.8138, -8.977, -0.8687), (0.511, -9.667, -0.8687), (0.8504, -9.137, -0.8687), (0.8345, -9.302, -0.8687), (0.7675, -9.455, -0.8687), (0.656, -9.581, -0.8687), (-1.025, -8.989, -0.8687), (-0.6981, -8.315, -0.8687), (-1.058, -8.835, -0.8687), (-1.038, -8.676, -0.8687), (-0.9653, -8.527, -0.8687), (-0.8483, -8.402, -0.8687), (-0.251, -8.498, -1.854), (-1.0, -8.333, -1.854), (-0.3615, -8.371, -1.854), (-0.5068, -8.286, -1.854), (-0.6726, -8.249, -1.854), (-0.8427, -8.266, -1.854), (-0.07847, -9.772, -1.854), (0.08579, -9.037, -1.854), (0.04613, -9.663, -1.854), (0.1307, -9.52, -1.854), (0.1671, -9.358, -1.854), (0.1516, -9.191, -1.854), (-1.506, -8.649, -1.854), (-1.719, -9.372, -1.854), (-1.641, -8.762, -1.854), (-1.737, -8.905, -1.854), (-1.784, -9.065, -1.854), (-1.778, -9.226, -1.854), (18.93, -9.792, 0.4982), (18.41, -10.28, 0.4982), (18.9, -9.946, 0.4982), (18.82, -10.08, 0.4982), (18.71, -10.19, 0.4982), (18.57, -10.26, 0.4982), (17.95, -10.42, 2.224), (18.56, -9.811, 2.224), (18.14, -10.39, 2.224), (18.3, -10.3, 2.224), (18.44, -10.17, 2.224), (18.53, -9.999, 2.224), (18.28, -9.946, -0.8687), (18.41, -9.975, -0.8687), (18.54, -9.963, -0.8687), (18.66, -9.912, -0.8687), (18.76, -9.825, -0.8687), (18.83, -9.711, -0.8687), (18.82, -10.17, -1.854), (18.94, -10.22, -1.854), (19.08, -10.23, -1.854), (19.21, -10.2, -1.854), (19.32, -10.14, -1.854), (19.41, -10.03, -1.854), (18.95, -8.799, 0.4982), (18.42, -8.278, 0.4982), (18.93, -8.642, 0.4982), (18.86, -8.499, 0.4982), (18.74, -8.384, 0.4982), (18.59, -8.308, 0.4982), (18.56, -8.491, 2.224), (18.01, -7.984, 2.224), (18.53, -8.334, 2.224), (18.45, -8.193, 2.224), (18.33, -8.081, 2.224), (18.18, -8.009, 2.224), (17.56, -8.256, 0.4982), (16.95, -8.739, 0.4982), (17.38, -8.275, 0.4982), (17.21, -8.342, 0.4982), (17.08, -8.449, 0.4982), (16.99, -8.586, 0.4982), (16.71, -7.984, 2.224), (16.12, -8.484, 2.224), (16.53, -8.008, 2.224), (16.36, -8.079, 2.224), (16.23, -8.19, 2.224), (16.15, -8.329, 2.224), (16.93, -9.715, 0.4982), (17.45, -10.25, 0.4982), (16.95, -9.878, 0.4982), (17.02, -10.03, 0.4982), (17.14, -10.14, 0.4982), (17.29, -10.22, 0.4982), (16.12, -9.897, 2.224), (16.66, -10.42, 2.224), (16.15, -10.06, 2.224), (16.22, -10.2, 2.224), (16.34, -10.32, 2.224), (16.49, -10.39, 2.224), (18.26, -8.094, -0.8687), (17.54, -8.367, -0.8687), (18.09, -8.052, -0.8687), (17.91, -8.062, -0.8687), (17.75, -8.122, -0.8687), (17.62, -8.228, -0.8687), (17.29, -8.977, -0.8687), (17.59, -9.667, -0.8687), (17.25, -9.137, -0.8687), (17.27, -9.302, -0.8687), (17.34, -9.455, -0.8687), (17.45, -9.581, -0.8687), (19.13, -8.989, -0.8687), (18.8, -8.315, -0.8687), (19.16, -8.835, -0.8687), (19.14, -8.676, -0.8687), (19.07, -8.527, -0.8687), (18.95, -8.402, -0.8687), (18.35, -8.498, -1.854), (19.1, -8.333, -1.854), (18.46, -8.371, -1.854), (18.61, -8.286, -1.854), (18.78, -8.249, -1.854), (18.95, -8.266, -1.854), (18.18, -9.772, -1.854), (18.02, -9.037, -1.854), (18.06, -9.663, -1.854), (17.97, -9.52, -1.854), (17.94, -9.358, -1.854), (17.95, -9.191, -1.854), (19.61, -8.649, -1.854), (19.82, -9.372, -1.854), (19.74, -8.762, -1.854), (19.84, -8.905, -1.854), (19.89, -9.065, -1.854), (19.88, -9.226, -1.854)], [], [(6, 1, 5, 8), (8, 5, 4, 9), (9, 4, 3, 10), (10, 3, 2, 11), (11, 2, 0, 7), (3, 4, 14, 15), (16, 15, 21, 22), (4, 5, 13, 14), (5, 1, 12, 13), (0, 2, 16, 17), (2, 3, 15, 16), (13, 12, 18, 19), (17, 16, 22, 23), (14, 13, 19, 20), (15, 14, 20, 21), (25, 31, 35, 29), (29, 35, 34, 28), (28, 34, 33, 27), (27, 33, 32, 26), (26, 32, 30, 24), (54, 48, 50, 56), (56, 50, 51, 57), (57, 51, 52, 58), (58, 52, 53, 59), (59, 53, 49, 55), (42, 36, 38, 44), (44, 38, 39, 45), (45, 39, 40, 46), (46, 40, 41, 47), (47, 41, 37, 43), (24, 72, 74, 26), (26, 74, 75, 27), (27, 75, 76, 28), (28, 76, 77, 29), (29, 77, 73, 25), (61, 37, 41, 65), (65, 41, 40, 64), (64, 40, 39, 63), (63, 39, 38, 62), (62, 38, 36, 60), (67, 49, 53, 71), (71, 53, 52, 70), (70, 52, 51, 69), (69, 51, 50, 68), (68, 50, 48, 66), (60, 79, 83, 62), (62, 83, 82, 63), (63, 82, 81, 64), (64, 81, 80, 65), (65, 80, 78, 61), (84, 67, 71, 86), (86, 71, 70, 87), (87, 70, 69, 88), (88, 69, 68, 89), (89, 68, 66, 85), (90, 73, 77, 92), (92, 77, 76, 93), (93, 76, 75, 94), (94, 75, 74, 95), (95, 74, 72, 91), (24, 30, 7, 0), (36, 42, 31, 25), (24, 0, 17, 72), (36, 25, 73, 60), (54, 56, 57, 58, 59, 55, 6, 8, 9, 10, 11, 7, 30, 32, 33, 34, 35, 31, 42, 44, 45, 46, 47, 43), (48, 37, 61, 66), (48, 54, 43, 37), (1, 6, 55, 49), (1, 49, 67, 12), (66, 61, 78, 85), (60, 73, 90, 79), (12, 67, 84, 18), (72, 17, 23, 91), (23, 22, 21, 20, 19, 18, 84, 86, 87, 88, 89, 85, 78, 80, 81, 82, 83, 79, 90, 92, 93, 94, 95, 91), (102, 104, 101, 97), (104, 105, 100, 101), (105, 106, 99, 100), (106, 107, 98, 99), (107, 103, 96, 98), (99, 111, 110, 100), (112, 118, 117, 111), (100, 110, 109, 101), (101, 109, 108, 97), (96, 113, 112, 98), (98, 112, 111, 99), (109, 115, 114, 108), (113, 119, 118, 112), (110, 116, 115, 109), (111, 117, 116, 110), (121, 125, 131, 127), (125, 124, 130, 131), (124, 123, 129, 130), (123, 122, 128, 129), (122, 120, 126, 128), (150, 152, 146, 144), (152, 153, 147, 146), (153, 154, 148, 147), (154, 155, 149, 148), (155, 151, 145, 149), (138, 140, 134, 132), (140, 141, 135, 134), (141, 142, 136, 135), (142, 143, 137, 136), (143, 139, 133, 137), (120, 122, 170, 168), (122, 123, 171, 170), (123, 124, 172, 171), (124, 125, 173, 172), (125, 121, 169, 173), (157, 161, 137, 133), (161, 160, 136, 137), (160, 159, 135, 136), (159, 158, 134, 135), (158, 156, 132, 134), (163, 167, 149, 145), (167, 166, 148, 149), (166, 165, 147, 148), (165, 164, 146, 147), (164, 162, 144, 146), (156, 158, 179, 175), (158, 159, 178, 179), (159, 160, 177, 178), (160, 161, 176, 177), (161, 157, 174, 176), (180, 182, 167, 163), (182, 183, 166, 167), (183, 184, 165, 166), (184, 185, 164, 165), (185, 181, 162, 164), (186, 188, 173, 169), (188, 189, 172, 173), (189, 190, 171, 172), (190, 191, 170, 171), (191, 187, 168, 170), (120, 96, 103, 126), (132, 121, 127, 138), (120, 168, 113, 96), (132, 156, 169, 121), (150, 139, 143, 142, 141, 140, 138, 127, 131, 130, 129, 128, 126, 103, 107, 106, 105, 104, 102, 151, 155, 154, 153, 152), (144, 162, 157, 133), (144, 133, 139, 150), (97, 145, 151, 102), (97, 108, 163, 145), (162, 181, 174, 157), (156, 175, 186, 169), (108, 114, 180, 163), (168, 187, 119, 113), (119, 187, 191, 190, 189, 188, 186, 175, 179, 178, 177, 176, 174, 181, 185, 184, 183, 182, 180, 114, 115, 116, 117, 118), (198, 200, 197, 193), (200, 201, 196, 197), (201, 202, 195, 196), (202, 203, 194, 195), (203, 199, 192, 194), (195, 207, 206, 196), (208, 214, 213, 207), (196, 206, 205, 197), (197, 205, 204, 193), (192, 209, 208, 194), (194, 208, 207, 195), (205, 211, 210, 204), (209, 215, 214, 208), (206, 212, 211, 205), (207, 213, 212, 206), (217, 221, 227, 223), (221, 220, 226, 227), (220, 219, 225, 226), (219, 218, 224, 225), (218, 216, 222, 224), (246, 248, 242, 240), (248, 249, 243, 242), (249, 250, 244, 243), (250, 251, 245, 244), (251, 247, 241, 245), (234, 236, 230, 228), (236, 237, 231, 230), (237, 238, 232, 231), (238, 239, 233, 232), (239, 235, 229, 233), (216, 218, 266, 264), (218, 219, 267, 266), (219, 220, 268, 267), (220, 221, 269, 268), (221, 217, 265, 269), (253, 257, 233, 229), (257, 256, 232, 233), (256, 255, 231, 232), (255, 254, 230, 231), (254, 252, 228, 230), (259, 263, 245, 241), (263, 262, 244, 245), (262, 261, 243, 244), (261, 260, 242, 243), (260, 258, 240, 242), (252, 254, 275, 271), (254, 255, 274, 275), (255, 256, 273, 274), (256, 257, 272, 273), (257, 253, 270, 272), (276, 278, 263, 259), (278, 279, 262, 263), (279, 280, 261, 262), (280, 281, 260, 261), (281, 277, 258, 260), (282, 284, 269, 265), (284, 285, 268, 269), (285, 286, 267, 268), (286, 287, 266, 267), (287, 283, 264, 266), (216, 192, 199, 222), (228, 217, 223, 234), (216, 264, 209, 192), (228, 252, 265, 217), (246, 235, 239, 238, 237, 236, 234, 223, 227, 226, 225, 224, 222, 199, 203, 202, 201, 200, 198, 247, 251, 250, 249, 248), (240, 258, 253, 229), (240, 229, 235, 246), (193, 241, 247, 198), (193, 204, 259, 241), (258, 277, 270, 253), (252, 271, 282, 265), (204, 210, 276, 259), (264, 283, 215, 209), (215, 283, 287, 286, 285, 284, 282, 271, 275, 274, 273, 272, 270, 277, 281, 280, 279, 278, 276, 210, 211, 212, 213, 214), (294, 289, 293, 296), (296, 293, 292, 297), (297, 292, 291, 298), (298, 291, 290, 299), (299, 290, 288, 295), (291, 292, 302, 303), (304, 303, 309, 310), (292, 293, 301, 302), (293, 289, 300, 301), (288, 290, 304, 305), (290, 291, 303, 304), (301, 300, 306, 307), (305, 304, 310, 311), (302, 301, 307, 308), (303, 302, 308, 309), (313, 319, 323, 317), (317, 323, 322, 316), (316, 322, 321, 315), (315, 321, 320, 314), (314, 320, 318, 312), (342, 336, 338, 344), (344, 338, 339, 345), (345, 339, 340, 346), (346, 340, 341, 347), (347, 341, 337, 343), (330, 324, 326, 332), (332, 326, 327, 333), (333, 327, 328, 334), (334, 328, 329, 335), (335, 329, 325, 331), (312, 360, 362, 314), (314, 362, 363, 315), (315, 363, 364, 316), (316, 364, 365, 317), (317, 365, 361, 313), (349, 325, 329, 353), (353, 329, 328, 352), (352, 328, 327, 351), (351, 327, 326, 350), (350, 326, 324, 348), (355, 337, 341, 359), (359, 341, 340, 358), (358, 340, 339, 357), (357, 339, 338, 356), (356, 338, 336, 354), (348, 367, 371, 350), (350, 371, 370, 351), (351, 370, 369, 352), (352, 369, 368, 353), (353, 368, 366, 349), (372, 355, 359, 374), (374, 359, 358, 375), (375, 358, 357, 376), (376, 357, 356, 377), (377, 356, 354, 373), (378, 361, 365, 380), (380, 365, 364, 381), (381, 364, 363, 382), (382, 363, 362, 383), (383, 362, 360, 379), (312, 318, 295, 288), (324, 330, 319, 313), (312, 288, 305, 360), (324, 313, 361, 348), (342, 344, 345, 346, 347, 343, 294, 296, 297, 298, 299, 295, 318, 320, 321, 322, 323, 319, 330, 332, 333, 334, 335, 331), (336, 325, 349, 354), (336, 342, 331, 325), (289, 294, 343, 337), (289, 337, 355, 300), (354, 349, 366, 373), (348, 361, 378, 367), (300, 355, 372, 306), (360, 305, 311, 379), (311, 310, 309, 308, 307, 306, 372, 374, 375, 376, 377, 373, 366, 368, 369, 370, 371, 367, 378, 380, 381, 382, 383, 379)])
me_cube_010.polygons.foreach_set('use_smooth', [True] * 296)
_uv = me_cube_010.uv_layers.new(name='UVMap')
_uv.uv.foreach_set('vector', [0.625, 0.3125, 0.375, 0.3125, 0.375, 0.2932, 0.625, 0.2932, 0.625, 0.2932, 0.375, 0.2932, 0.375, 0.2758, 0.625, 0.2758, 0.625, 0.2758, 0.375, 0.2758, 0.375, 0.2242, 0.625, 0.2242, 0.625, 0.2242, 0.375, 0.2242, 0.375, 0.2068, 0.625, 0.2068, 0.625, 0.2068, 0.375, 0.2068, 0.375, 0.1875, 0.625, 0.1875, 0.375, 0.2242, 0.375, 0.2758, 0.375, 0.2758, 0.375, 0.2242, 0.375, 0.2068, 0.375, 0.2242, 0.375, 0.2242, 0.375, 0.2068, 0.375, 0.2758, 0.375, 0.2932, 0.375, 0.2932, 0.375, 0.2758, 0.375, 0.2932, 0.375, 0.3125, 0.375, 0.3125, 0.375, 0.2932, 0.375, 0.1875, 0.375, 0.2068, 0.375, 0.2068, 0.375, 0.1875, 0.375, 0.2068, 0.375, 0.2242, 0.375, 0.2242, 0.375, 0.2068, 0.375, 0.2932, 0.375, 0.3125, 0.375, 0.3125, 0.375, 0.2932, 0.375, 0.1875, 0.375, 0.2068, 0.375, 0.2068, 0.375, 0.1875, 0.375, 0.2758, 0.375, 0.2932, 0.375, 0.2932, 0.375, 0.2758, 0.375, 0.2242, 0.375, 0.2758, 0.375, 0.2758, 0.375, 0.2242, 0.375, 0.9317, 0.625, 0.9441, 0.6244, 0.9612, 0.3747, 0.953, 0.3747, 0.953, 0.6244, 0.9612, 0.625, 1.0, 0.3775, 1.0, 0.3775, 0.0, 0.625, 0.0, 0.6283, 0.02185, 0.3766, 0.0273, 0.3766, 0.0273, 0.6283, 0.02185, 0.6258, 0.03606, 0.3754, 0.04406, 0.3754, 0.04406, 0.6258, 0.03606, 0.625, 0.05204, 0.375, 0.06333, 0.625, 0.5537, 0.375, 0.5656, 0.3743, 0.5453, 0.6249, 0.5371, 0.6249, 0.5371, 0.3743, 0.5453, 0.3721, 0.5271, 0.6247, 0.5221, 0.6247, 0.5221, 0.3721, 0.5271, 0.3743, 0.4732, 0.6317, 0.4885, 0.6317, 0.4885, 0.3743, 0.4732, 0.3748, 0.4536, 0.6376, 0.4754, 0.6376, 0.4754, 0.3748, 0.4536, 0.375, 0.4324, 0.6435, 0.463, 0.6453, 0.7905, 0.375, 0.8243, 0.3747, 0.8016, 0.6386, 0.7771, 0.6386, 0.7771, 0.3747, 0.8016, 0.3739, 0.7815, 0.6319, 0.7631, 0.6319, 0.7631, 0.3739, 0.7815, 0.3718, 0.7247, 0.6246, 0.7292, 0.6246, 0.7292, 0.3718, 0.7247, 0.3742, 0.707, 0.6249, 0.7146, 0.6249, 0.7146, 0.3742, 0.707, 0.375, 0.6876, 0.625, 0.6987, 0.375, 0.06333, 0.375, 0.07339, 0.375, 0.05053, 0.3754, 0.04406, 0.3754, 0.04406, 0.375, 0.05053, 0.375, 0.02955, 0.3766, 0.0273, 0.3766, 0.0273, 0.375, 0.02955, 0.375, 0.0, 0.3775, 0.0, 0.3775, 1.0, 0.375, 1.0, 0.375, 0.9438, 0.3747, 0.953, 0.3747, 0.953, 0.375, 0.9438, 0.375, 0.9185, 0.375, 0.9317, 0.375, 0.6732, 0.375, 0.6876, 0.3742, 0.707, 0.375, 0.6963, 0.375, 0.6963, 0.3742, 0.707, 0.3718, 0.7247, 0.375, 0.7157, 0.375, 0.7157, 0.3718, 0.7247, 0.3739, 0.7815, 0.375, 0.7845, 0.375, 0.7845, 0.3739, 0.7815, 0.3747, 0.8016, 0.375, 0.8073, 0.375, 0.8073, 0.3747, 0.8016, 0.375, 0.8243, 0.375, 0.8329, 0.375, 0.4209, 0.375, 0.4324, 0.3748, 0.4536, 0.375, 0.4453, 0.375, 0.4453, 0.3748, 0.4536, 0.3743, 0.4732, 0.375, 0.4671, 0.375, 0.4671, 0.3743, 0.4732, 0.3721, 0.5271, 0.375, 0.529, 0.375, 0.529, 0.3721, 0.5271, 0.3743, 0.5453, 0.375, 0.5525, 0.375, 0.5525, 0.3743, 0.5453, 0.375, 0.5656, 0.375, 0.577, 0.375, 0.8329, 0.3482, 0.8035, 0.3565, 0.7858, 0.375, 0.8073, 0.375, 0.8073, 0.3565, 0.7858, 0.364, 0.7673, 0.375, 0.7845, 0.375, 0.7845, 0.364, 0.7673, 0.3699, 0.7155, 0.375, 0.7157, 0.375, 0.7157, 0.3699, 0.7155, 0.3737, 0.6952, 0.375, 0.6963, 0.375, 0.6963, 0.3737, 0.6952, 0.375, 0.6715, 0.375, 0.6732, 0.3492, 0.4485, 0.375, 0.4209, 0.375, 0.4453, 0.3572, 0.4657, 0.3572, 0.4657, 0.375, 0.4453, 0.375, 0.4671, 0.3644, 0.4838, 0.3644, 0.4838, 0.375, 0.4671, 0.375, 0.529, 0.3701, 0.5302, 0.3701, 0.5302, 0.375, 0.529, 0.375, 0.5525, 0.3737, 0.5537, 0.3737, 0.5537, 0.375, 0.5525, 0.375, 0.577, 0.375, 0.5785, 0.375, 0.9175, 0.375, 0.9185, 0.375, 0.9438, 0.375, 0.9431, 0.375, 0.9431, 0.375, 0.9438, 0.375, 1.0, 0.375, 1.0, 0.375, 0.0, 0.375, 0.0, 0.375, 0.02955, 0.375, 0.02902, 0.375, 0.02902, 0.375, 0.02955, 0.375, 0.05053, 0.375, 0.05028, 0.375, 0.05028, 0.375, 0.05053, 0.375, 0.07339, 0.375, 0.07319, 0.375, 0.06333, 0.625, 0.05204, 0.625, 0.1875, 0.375, 0.1875, 0.375, 0.8243, 0.6453, 0.7905, 0.625, 0.9441, 0.375, 0.9317, 0.375, 0.06333, 0.375, 0.1875, 0.375, 0.1875, 0.375, 0.07339, 0.375, 0.8243, 0.375, 0.9317, 0.375, 0.9185, 0.375, 0.8329, 0.625, 0.5537, 0.6249, 0.5371, 0.6247, 0.5221, 0.6317, 0.4885, 0.6376, 0.4754, 0.6435, 0.463, 0.8125, 0.5, 0.8318, 0.5031, 0.8492, 0.5119, 0.8631, 0.5258, 0.8719, 0.5432, 0.875, 0.5625, 0.875, 0.698, 0.8723, 0.714, 0.8643, 0.7285, 0.8519, 0.7401, 0.8364, 0.7475, 0.8191, 0.75, 0.6453, 0.7905, 0.6386, 0.7771, 0.6319, 0.7631, 0.6246, 0.7292, 0.6249, 0.7146, 0.625, 0.6987, 0.375, 0.5656, 0.375, 0.6876, 0.375, 0.6732, 0.375, 0.577, 0.375, 0.5656, 0.625, 0.5537, 0.625, 0.6987, 0.375, 0.6876, 0.375, 0.3125, 0.625, 0.3125, 0.6435, 0.463, 0.375, 0.4324, 0.375, 0.3125, 0.375, 0.4324, 0.375, 0.4209, 0.375, 0.3125, 0.375, 0.577, 0.375, 0.6732, 0.375, 0.6715, 0.375, 0.5785, 0.375, 0.8329, 0.375, 0.9185, 0.375, 0.9175, 0.3482, 0.8035, 0.375, 0.3125, 0.375, 0.4209, 0.3492, 0.4485, 0.375, 0.3125, 0.375, 0.07339, 0.375, 0.1875, 0.375, 0.1875, 0.375, 0.07319, 0.125, 0.5625, 0.1281, 0.5432, 0.1369, 0.5258, 0.1508, 0.5119, 0.1682, 0.5031, 0.1875, 0.5, 0.3492, 0.4485, 0.3572, 0.4657, 0.3644, 0.4838, 0.3701, 0.5302, 0.3737, 0.5537, 0.375, 0.5785, 0.375, 0.6715, 0.3737, 0.6952, 0.3699, 0.7155, 0.364, 0.7673, 0.3565, 0.7858, 0.3482, 0.8035, 0.2075, 0.75, 0.182, 0.7464, 0.159, 0.736, 0.1407, 0.7198, 0.129, 0.6994, 0.125, 0.6768, 0.625, 0.3125, 0.625, 0.2932, 0.375, 0.2932, 0.375, 0.3125, 0.625, 0.2932, 0.625, 0.2758, 0.375, 0.2758, 0.375, 0.2932, 0.625, 0.2758, 0.625, 0.2242, 0.375, 0.2242, 0.375, 0.2758, 0.625, 0.2242, 0.625, 0.2068, 0.375, 0.2068, 0.375, 0.2242, 0.625, 0.2068, 0.625, 0.1875, 0.375, 0.1875, 0.375, 0.2068, 0.375, 0.2242, 0.375, 0.2242, 0.375, 0.2758, 0.375, 0.2758, 0.375, 0.2068, 0.375, 0.2068, 0.375, 0.2242, 0.375, 0.2242, 0.375, 0.2758, 0.375, 0.2758, 0.375, 0.2932, 0.375, 0.2932, 0.375, 0.2932, 0.375, 0.2932, 0.375, 0.3125, 0.375, 0.3125, 0.375, 0.1875, 0.375, 0.1875, 0.375, 0.2068, 0.375, 0.2068, 0.375, 0.2068, 0.375, 0.2068, 0.375, 0.2242, 0.375, 0.2242, 0.375, 0.2932, 0.375, 0.2932, 0.375, 0.3125, 0.375, 0.3125, 0.375, 0.1875, 0.375, 0.1875, 0.375, 0.2068, 0.375, 0.2068, 0.375, 0.2758, 0.375, 0.2758, 0.375, 0.2932, 0.375, 0.2932, 0.375, 0.2242, 0.375, 0.2242, 0.375, 0.2758, 0.375, 0.2758, 0.375, 0.9317, 0.3747, 0.953, 0.6244, 0.9612, 0.625, 0.9441, 0.3747, 0.953, 0.3775, 1.0, 0.625, 1.0, 0.6244, 0.9612, 0.3775, 0.0, 0.3766, 0.0273, 0.6283, 0.02185, 0.625, 0.0, 0.3766, 0.0273, 0.3754, 0.04406, 0.6258, 0.03606, 0.6283, 0.02185, 0.3754, 0.04406, 0.375, 0.06333, 0.625, 0.05204, 0.6258, 0.03606, 0.625, 0.5537, 0.6249, 0.5371, 0.3743, 0.5453, 0.375, 0.5656, 0.6249, 0.5371, 0.6247, 0.5221, 0.3721, 0.5271, 0.3743, 0.5453, 0.6247, 0.5221, 0.6317, 0.4885, 0.3743, 0.4732, 0.3721, 0.5271, 0.6317, 0.4885, 0.6376, 0.4754, 0.3748, 0.4536, 0.3743, 0.4732, 0.6376, 0.4754, 0.6435, 0.463, 0.375, 0.4324, 0.3748, 0.4536, 0.6453, 0.7905, 0.6386, 0.7771, 0.3747, 0.8016, 0.375, 0.8243, 0.6386, 0.7771, 0.6319, 0.7631, 0.3739, 0.7815, 0.3747, 0.8016, 0.6319, 0.7631, 0.6246, 0.7292, 0.3718, 0.7247, 0.3739, 0.7815, 0.6246, 0.7292, 0.6249, 0.7146, 0.3742, 0.707, 0.3718, 0.7247, 0.6249, 0.7146, 0.625, 0.6987, 0.375, 0.6876, 0.3742, 0.707, 0.375, 0.06333, 0.3754, 0.04406, 0.375, 0.05053, 0.375, 0.07339, 0.3754, 0.04406, 0.3766, 0.0273, 0.375, 0.02955, 0.375, 0.05053, 0.3766, 0.0273, 0.3775, 0.0, 0.375, 0.0, 0.375, 0.02955, 0.3775, 1.0, 0.3747, 0.953, 0.375, 0.9438, 0.375, 1.0, 0.3747, 0.953, 0.375, 0.9317, 0.375, 0.9185, 0.375, 0.9438, 0.375, 0.6732, 0.375, 0.6963, 0.3742, 0.707, 0.375, 0.6876, 0.375, 0.6963, 0.375, 0.7157, 0.3718, 0.7247, 0.3742, 0.707, 0.375, 0.7157, 0.375, 0.7845, 0.3739, 0.7815, 0.3718, 0.7247, 0.375, 0.7845, 0.375, 0.8073, 0.3747, 0.8016, 0.3739, 0.7815, 0.375, 0.8073, 0.375, 0.8329, 0.375, 0.8243, 0.3747, 0.8016, 0.375, 0.4209, 0.375, 0.4453, 0.3748, 0.4536, 0.375, 0.4324, 0.375, 0.4453, 0.375, 0.4671, 0.3743, 0.4732, 0.3748, 0.4536, 0.375, 0.4671, 0.375, 0.529, 0.3721, 0.5271, 0.3743, 0.4732, 0.375, 0.529, 0.375, 0.5525, 0.3743, 0.5453, 0.3721, 0.5271, 0.375, 0.5525, 0.375, 0.577, 0.375, 0.5656, 0.3743, 0.5453, 0.375, 0.8329, 0.375, 0.8073, 0.3565, 0.7858, 0.3482, 0.8035, 0.375, 0.8073, 0.375, 0.7845, 0.364, 0.7673, 0.3565, 0.7858, 0.375, 0.7845, 0.375, 0.7157, 0.3699, 0.7155, 0.364, 0.7673, 0.375, 0.7157, 0.375, 0.6963, 0.3737, 0.6952, 0.3699, 0.7155, 0.375, 0.6963, 0.375, 0.6732, 0.375, 0.6715, 0.3737, 0.6952, 0.3492, 0.4485, 0.3572, 0.4657, 0.375, 0.4453, 0.375, 0.4209, 0.3572, 0.4657, 0.3644, 0.4838, 0.375, 0.4671, 0.375, 0.4453, 0.3644, 0.4838, 0.3701, 0.5302, 0.375, 0.529, 0.375, 0.4671, 0.3701, 0.5302, 0.3737, 0.5537, 0.375, 0.5525, 0.375, 0.529, 0.3737, 0.5537, 0.375, 0.5785, 0.375, 0.577, 0.375, 0.5525, 0.375, 0.9175, 0.375, 0.9431, 0.375, 0.9438, 0.375, 0.9185, 0.375, 0.9431, 0.375, 1.0, 0.375, 1.0, 0.375, 0.9438, 0.375, 0.0, 0.375, 0.02902, 0.375, 0.02955, 0.375, 0.0, 0.375, 0.02902, 0.375, 0.05028, 0.375, 0.05053, 0.375, 0.02955, 0.375, 0.05028, 0.375, 0.07319, 0.375, 0.07339, 0.375, 0.05053, 0.375, 0.06333, 0.375, 0.1875, 0.625, 0.1875, 0.625, 0.05204, 0.375, 0.8243, 0.375, 0.9317, 0.625, 0.9441, 0.6453, 0.7905, 0.375, 0.06333, 0.375, 0.07339, 0.375, 0.1875, 0.375, 0.1875, 0.375, 0.8243, 0.375, 0.8329, 0.375, 0.9185, 0.375, 0.9317, 0.625, 0.5537, 0.625, 0.6987, 0.6249, 0.7146, 0.6246, 0.7292, 0.6319, 0.7631, 0.6386, 0.7771, 0.6453, 0.7905, 0.8191, 0.75, 0.8364, 0.7475, 0.8519, 0.7401, 0.8643, 0.7285, 0.8723, 0.714, 0.875, 0.698, 0.875, 0.5625, 0.8719, 0.5432, 0.8631, 0.5258, 0.8492, 0.5119, 0.8318, 0.5031, 0.8125, 0.5, 0.6435, 0.463, 0.6376, 0.4754, 0.6317, 0.4885, 0.6247, 0.5221, 0.6249, 0.5371, 0.375, 0.5656, 0.375, 0.577, 0.375, 0.6732, 0.375, 0.6876, 0.375, 0.5656, 0.375, 0.6876, 0.625, 0.6987, 0.625, 0.5537, 0.375, 0.3125, 0.375, 0.4324, 0.6435, 0.463, 0.625, 0.3125, 0.375, 0.3125, 0.375, 0.3125, 0.375, 0.4209, 0.375, 0.4324, 0.375, 0.577, 0.375, 0.5785, 0.375, 0.6715, 0.375, 0.6732, 0.375, 0.8329, 0.3482, 0.8035, 0.375, 0.9175, 0.375, 0.9185, 0.375, 0.3125, 0.375, 0.3125, 0.3492, 0.4485, 0.375, 0.4209, 0.375, 0.07339, 0.375, 0.07319, 0.375, 0.1875, 0.375, 0.1875, 0.125, 0.5625, 0.125, 0.6768, 0.129, 0.6994, 0.1407, 0.7198, 0.159, 0.736, 0.182, 0.7464, 0.2075, 0.75, 0.3482, 0.8035, 0.3565, 0.7858, 0.364, 0.7673, 0.3699, 0.7155, 0.3737, 0.6952, 0.375, 0.6715, 0.375, 0.5785, 0.3737, 0.5537, 0.3701, 0.5302, 0.3644, 0.4838, 0.3572, 0.4657, 0.3492, 0.4485, 0.1875, 0.5, 0.1682, 0.5031, 0.1508, 0.5119, 0.1369, 0.5258, 0.1281, 0.5432, 0.625, 0.3125, 0.625, 0.2932, 0.375, 0.2932, 0.375, 0.3125, 0.625, 0.2932, 0.625, 0.2758, 0.375, 0.2758, 0.375, 0.2932, 0.625, 0.2758, 0.625, 0.2242, 0.375, 0.2242, 0.375, 0.2758, 0.625, 0.2242, 0.625, 0.2068, 0.375, 0.2068, 0.375, 0.2242, 0.625, 0.2068, 0.625, 0.1875, 0.375, 0.1875, 0.375, 0.2068, 0.375, 0.2242, 0.375, 0.2242, 0.375, 0.2758, 0.375, 0.2758, 0.375, 0.2068, 0.375, 0.2068, 0.375, 0.2242, 0.375, 0.2242, 0.375, 0.2758, 0.375, 0.2758, 0.375, 0.2932, 0.375, 0.2932, 0.375, 0.2932, 0.375, 0.2932, 0.375, 0.3125, 0.375, 0.3125, 0.375, 0.1875, 0.375, 0.1875, 0.375, 0.2068, 0.375, 0.2068, 0.375, 0.2068, 0.375, 0.2068, 0.375, 0.2242, 0.375, 0.2242, 0.375, 0.2932, 0.375, 0.2932, 0.375, 0.3125, 0.375, 0.3125, 0.375, 0.1875, 0.375, 0.1875, 0.375, 0.2068, 0.375, 0.2068, 0.375, 0.2758, 0.375, 0.2758, 0.375, 0.2932, 0.375, 0.2932, 0.375, 0.2242, 0.375, 0.2242, 0.375, 0.2758, 0.375, 0.2758, 0.375, 0.9317, 0.3747, 0.953, 0.6244, 0.9612, 0.625, 0.9441, 0.3747, 0.953, 0.3775, 1.0, 0.625, 1.0, 0.6244, 0.9612, 0.3775, 0.0, 0.3766, 0.0273, 0.6283, 0.02185, 0.625, 0.0, 0.3766, 0.0273, 0.3754, 0.04406, 0.6258, 0.03606, 0.6283, 0.02185, 0.3754, 0.04406, 0.375, 0.06333, 0.625, 0.05204, 0.6258, 0.03606, 0.625, 0.5537, 0.6249, 0.5371, 0.3743, 0.5453, 0.375, 0.5656, 0.6249, 0.5371, 0.6247, 0.5221, 0.3721, 0.5271, 0.3743, 0.5453, 0.6247, 0.5221, 0.6317, 0.4885, 0.3743, 0.4732, 0.3721, 0.5271, 0.6317, 0.4885, 0.6376, 0.4754, 0.3748, 0.4536, 0.3743, 0.4732, 0.6376, 0.4754, 0.6435, 0.463, 0.375, 0.4324, 0.3748, 0.4536, 0.6453, 0.7905, 0.6386, 0.7771, 0.3747, 0.8016, 0.375, 0.8243, 0.6386, 0.7771, 0.6319, 0.7631, 0.3739, 0.7815, 0.3747, 0.8016, 0.6319, 0.7631, 0.6246, 0.7292, 0.3718, 0.7247, 0.3739, 0.7815, 0.6246, 0.7292, 0.6249, 0.7146, 0.3742, 0.707, 0.3718, 0.7247, 0.6249, 0.7146, 0.625, 0.6987, 0.375, 0.6876, 0.3742, 0.707, 0.375, 0.06333, 0.3754, 0.04406, 0.375, 0.05053, 0.375, 0.07339, 0.3754, 0.04406, 0.3766, 0.0273, 0.375, 0.02955, 0.375, 0.05053, 0.3766, 0.0273, 0.3775, 0.0, 0.375, 0.0, 0.375, 0.02955, 0.3775, 1.0, 0.3747, 0.953, 0.375, 0.9438, 0.375, 1.0, 0.3747, 0.953, 0.375, 0.9317, 0.375, 0.9185, 0.375, 0.9438, 0.375, 0.6732, 0.375, 0.6963, 0.3742, 0.707, 0.375, 0.6876, 0.375, 0.6963, 0.375, 0.7157, 0.3718, 0.7247, 0.3742, 0.707, 0.375, 0.7157, 0.375, 0.7845, 0.3739, 0.7815, 0.3718, 0.7247, 0.375, 0.7845, 0.375, 0.8073, 0.3747, 0.8016, 0.3739, 0.7815, 0.375, 0.8073, 0.375, 0.8329, 0.375, 0.8243, 0.3747, 0.8016, 0.375, 0.4209, 0.375, 0.4453, 0.3748, 0.4536, 0.375, 0.4324, 0.375, 0.4453, 0.375, 0.4671, 0.3743, 0.4732, 0.3748, 0.4536, 0.375, 0.4671, 0.375, 0.529, 0.3721, 0.5271, 0.3743, 0.4732, 0.375, 0.529, 0.375, 0.5525, 0.3743, 0.5453, 0.3721, 0.5271, 0.375, 0.5525, 0.375, 0.577, 0.375, 0.5656, 0.3743, 0.5453, 0.375, 0.8329, 0.375, 0.8073, 0.3565, 0.7858, 0.3482, 0.8035, 0.375, 0.8073, 0.375, 0.7845, 0.364, 0.7673, 0.3565, 0.7858, 0.375, 0.7845, 0.375, 0.7157, 0.3699, 0.7155, 0.364, 0.7673, 0.375, 0.7157, 0.375, 0.6963, 0.3737, 0.6952, 0.3699, 0.7155, 0.375, 0.6963, 0.375, 0.6732, 0.375, 0.6715, 0.3737, 0.6952, 0.3492, 0.4485, 0.3572, 0.4657, 0.375, 0.4453, 0.375, 0.4209, 0.3572, 0.4657, 0.3644, 0.4838, 0.375, 0.4671, 0.375, 0.4453, 0.3644, 0.4838, 0.3701, 0.5302, 0.375, 0.529, 0.375, 0.4671, 0.3701, 0.5302, 0.3737, 0.5537, 0.375, 0.5525, 0.375, 0.529, 0.3737, 0.5537, 0.375, 0.5785, 0.375, 0.577, 0.375, 0.5525, 0.375, 0.9175, 0.375, 0.9431, 0.375, 0.9438, 0.375, 0.9185, 0.375, 0.9431, 0.375, 1.0, 0.375, 1.0, 0.375, 0.9438, 0.375, 0.0, 0.375, 0.02902, 0.375, 0.02955, 0.375, 0.0, 0.375, 0.02902, 0.375, 0.05028, 0.375, 0.05053, 0.375, 0.02955, 0.375, 0.05028, 0.375, 0.07319, 0.375, 0.07339, 0.375, 0.05053, 0.375, 0.06333, 0.375, 0.1875, 0.625, 0.1875, 0.625, 0.05204, 0.375, 0.8243, 0.375, 0.9317, 0.625, 0.9441, 0.6453, 0.7905, 0.375, 0.06333, 0.375, 0.07339, 0.375, 0.1875, 0.375, 0.1875, 0.375, 0.8243, 0.375, 0.8329, 0.375, 0.9185, 0.375, 0.9317, 0.625, 0.5537, 0.625, 0.6987, 0.6249, 0.7146, 0.6246, 0.7292, 0.6319, 0.7631, 0.6386, 0.7771, 0.6453, 0.7905, 0.8191, 0.75, 0.8364, 0.7475, 0.8519, 0.7401, 0.8643, 0.7285, 0.8723, 0.714, 0.875, 0.698, 0.875, 0.5625, 0.8719, 0.5432, 0.8631, 0.5258, 0.8492, 0.5119, 0.8318, 0.5031, 0.8125, 0.5, 0.6435, 0.463, 0.6376, 0.4754, 0.6317, 0.4885, 0.6247, 0.5221, 0.6249, 0.5371, 0.375, 0.5656, 0.375, 0.577, 0.375, 0.6732, 0.375, 0.6876, 0.375, 0.5656, 0.375, 0.6876, 0.625, 0.6987, 0.625, 0.5537, 0.375, 0.3125, 0.375, 0.4324, 0.6435, 0.463, 0.625, 0.3125, 0.375, 0.3125, 0.375, 0.3125, 0.375, 0.4209, 0.375, 0.4324, 0.375, 0.577, 0.375, 0.5785, 0.375, 0.6715, 0.375, 0.6732, 0.375, 0.8329, 0.3482, 0.8035, 0.375, 0.9175, 0.375, 0.9185, 0.375, 0.3125, 0.375, 0.3125, 0.3492, 0.4485, 0.375, 0.4209, 0.375, 0.07339, 0.375, 0.07319, 0.375, 0.1875, 0.375, 0.1875, 0.125, 0.5625, 0.125, 0.6768, 0.129, 0.6994, 0.1407, 0.7198, 0.159, 0.736, 0.182, 0.7464, 0.2075, 0.75, 0.3482, 0.8035, 0.3565, 0.7858, 0.364, 0.7673, 0.3699, 0.7155, 0.3737, 0.6952, 0.375, 0.6715, 0.375, 0.5785, 0.3737, 0.5537, 0.3701, 0.5302, 0.3644, 0.4838, 0.3572, 0.4657, 0.3492, 0.4485, 0.1875, 0.5, 0.1682, 0.5031, 0.1508, 0.5119, 0.1369, 0.5258, 0.1281, 0.5432, 0.625, 0.3125, 0.375, 0.3125, 0.375, 0.2932, 0.625, 0.2932, 0.625, 0.2932, 0.375, 0.2932, 0.375, 0.2758, 0.625, 0.2758, 0.625, 0.2758, 0.375, 0.2758, 0.375, 0.2242, 0.625, 0.2242, 0.625, 0.2242, 0.375, 0.2242, 0.375, 0.2068, 0.625, 0.2068, 0.625, 0.2068, 0.375, 0.2068, 0.375, 0.1875, 0.625, 0.1875, 0.375, 0.2242, 0.375, 0.2758, 0.375, 0.2758, 0.375, 0.2242, 0.375, 0.2068, 0.375, 0.2242, 0.375, 0.2242, 0.375, 0.2068, 0.375, 0.2758, 0.375, 0.2932, 0.375, 0.2932, 0.375, 0.2758, 0.375, 0.2932, 0.375, 0.3125, 0.375, 0.3125, 0.375, 0.2932, 0.375, 0.1875, 0.375, 0.2068, 0.375, 0.2068, 0.375, 0.1875, 0.375, 0.2068, 0.375, 0.2242, 0.375, 0.2242, 0.375, 0.2068, 0.375, 0.2932, 0.375, 0.3125, 0.375, 0.3125, 0.375, 0.2932, 0.375, 0.1875, 0.375, 0.2068, 0.375, 0.2068, 0.375, 0.1875, 0.375, 0.2758, 0.375, 0.2932, 0.375, 0.2932, 0.375, 0.2758, 0.375, 0.2242, 0.375, 0.2758, 0.375, 0.2758, 0.375, 0.2242, 0.375, 0.9317, 0.625, 0.9441, 0.6244, 0.9612, 0.3747, 0.953, 0.3747, 0.953, 0.6244, 0.9612, 0.625, 1.0, 0.3775, 1.0, 0.3775, 0.0, 0.625, 0.0, 0.6283, 0.02185, 0.3766, 0.0273, 0.3766, 0.0273, 0.6283, 0.02185, 0.6258, 0.03606, 0.3754, 0.04406, 0.3754, 0.04406, 0.6258, 0.03606, 0.625, 0.05204, 0.375, 0.06333, 0.625, 0.5537, 0.375, 0.5656, 0.3743, 0.5453, 0.6249, 0.5371, 0.6249, 0.5371, 0.3743, 0.5453, 0.3721, 0.5271, 0.6247, 0.5221, 0.6247, 0.5221, 0.3721, 0.5271, 0.3743, 0.4732, 0.6317, 0.4885, 0.6317, 0.4885, 0.3743, 0.4732, 0.3748, 0.4536, 0.6376, 0.4754, 0.6376, 0.4754, 0.3748, 0.4536, 0.375, 0.4324, 0.6435, 0.463, 0.6453, 0.7905, 0.375, 0.8243, 0.3747, 0.8016, 0.6386, 0.7771, 0.6386, 0.7771, 0.3747, 0.8016, 0.3739, 0.7815, 0.6319, 0.7631, 0.6319, 0.7631, 0.3739, 0.7815, 0.3718, 0.7247, 0.6246, 0.7292, 0.6246, 0.7292, 0.3718, 0.7247, 0.3742, 0.707, 0.6249, 0.7146, 0.6249, 0.7146, 0.3742, 0.707, 0.375, 0.6876, 0.625, 0.6987, 0.375, 0.06333, 0.375, 0.07339, 0.375, 0.05053, 0.3754, 0.04406, 0.3754, 0.04406, 0.375, 0.05053, 0.375, 0.02955, 0.3766, 0.0273, 0.3766, 0.0273, 0.375, 0.02955, 0.375, 0.0, 0.3775, 0.0, 0.3775, 1.0, 0.375, 1.0, 0.375, 0.9438, 0.3747, 0.953, 0.3747, 0.953, 0.375, 0.9438, 0.375, 0.9185, 0.375, 0.9317, 0.375, 0.6732, 0.375, 0.6876, 0.3742, 0.707, 0.375, 0.6963, 0.375, 0.6963, 0.3742, 0.707, 0.3718, 0.7247, 0.375, 0.7157, 0.375, 0.7157, 0.3718, 0.7247, 0.3739, 0.7815, 0.375, 0.7845, 0.375, 0.7845, 0.3739, 0.7815, 0.3747, 0.8016, 0.375, 0.8073, 0.375, 0.8073, 0.3747, 0.8016, 0.375, 0.8243, 0.375, 0.8329, 0.375, 0.4209, 0.375, 0.4324, 0.3748, 0.4536, 0.375, 0.4453, 0.375, 0.4453, 0.3748, 0.4536, 0.3743, 0.4732, 0.375, 0.4671, 0.375, 0.4671, 0.3743, 0.4732, 0.3721, 0.5271, 0.375, 0.529, 0.375, 0.529, 0.3721, 0.5271, 0.3743, 0.5453, 0.375, 0.5525, 0.375, 0.5525, 0.3743, 0.5453, 0.375, 0.5656, 0.375, 0.577, 0.375, 0.8329, 0.3482, 0.8035, 0.3565, 0.7858, 0.375, 0.8073, 0.375, 0.8073, 0.3565, 0.7858, 0.364, 0.7673, 0.375, 0.7845, 0.375, 0.7845, 0.364, 0.7673, 0.3699, 0.7155, 0.375, 0.7157, 0.375, 0.7157, 0.3699, 0.7155, 0.3737, 0.6952, 0.375, 0.6963, 0.375, 0.6963, 0.3737, 0.6952, 0.375, 0.6715, 0.375, 0.6732, 0.3492, 0.4485, 0.375, 0.4209, 0.375, 0.4453, 0.3572, 0.4657, 0.3572, 0.4657, 0.375, 0.4453, 0.375, 0.4671, 0.3644, 0.4838, 0.3644, 0.4838, 0.375, 0.4671, 0.375, 0.529, 0.3701, 0.5302, 0.3701, 0.5302, 0.375, 0.529, 0.375, 0.5525, 0.3737, 0.5537, 0.3737, 0.5537, 0.375, 0.5525, 0.375, 0.577, 0.375, 0.5785, 0.375, 0.9175, 0.375, 0.9185, 0.375, 0.9438, 0.375, 0.9431, 0.375, 0.9431, 0.375, 0.9438, 0.375, 1.0, 0.375, 1.0, 0.375, 0.0, 0.375, 0.0, 0.375, 0.02955, 0.375, 0.02902, 0.375, 0.02902, 0.375, 0.02955, 0.375, 0.05053, 0.375, 0.05028, 0.375, 0.05028, 0.375, 0.05053, 0.375, 0.07339, 0.375, 0.07319, 0.375, 0.06333, 0.625, 0.05204, 0.625, 0.1875, 0.375, 0.1875, 0.375, 0.8243, 0.6453, 0.7905, 0.625, 0.9441, 0.375, 0.9317, 0.375, 0.06333, 0.375, 0.1875, 0.375, 0.1875, 0.375, 0.07339, 0.375, 0.8243, 0.375, 0.9317, 0.375, 0.9185, 0.375, 0.8329, 0.625, 0.5537, 0.6249, 0.5371, 0.6247, 0.5221, 0.6317, 0.4885, 0.6376, 0.4754, 0.6435, 0.463, 0.8125, 0.5, 0.8318, 0.5031, 0.8492, 0.5119, 0.8631, 0.5258, 0.8719, 0.5432, 0.875, 0.5625, 0.875, 0.698, 0.8723, 0.714, 0.8643, 0.7285, 0.8519, 0.7401, 0.8364, 0.7475, 0.8191, 0.75, 0.6453, 0.7905, 0.6386, 0.7771, 0.6319, 0.7631, 0.6246, 0.7292, 0.6249, 0.7146, 0.625, 0.6987, 0.375, 0.5656, 0.375, 0.6876, 0.375, 0.6732, 0.375, 0.577, 0.375, 0.5656, 0.625, 0.5537, 0.625, 0.6987, 0.375, 0.6876, 0.375, 0.3125, 0.625, 0.3125, 0.6435, 0.463, 0.375, 0.4324, 0.375, 0.3125, 0.375, 0.4324, 0.375, 0.4209, 0.375, 0.3125, 0.375, 0.577, 0.375, 0.6732, 0.375, 0.6715, 0.375, 0.5785, 0.375, 0.8329, 0.375, 0.9185, 0.375, 0.9175, 0.3482, 0.8035, 0.375, 0.3125, 0.375, 0.4209, 0.3492, 0.4485, 0.375, 0.3125, 0.375, 0.07339, 0.375, 0.1875, 0.375, 0.1875, 0.375, 0.07319, 0.125, 0.5625, 0.1281, 0.5432, 0.1369, 0.5258, 0.1508, 0.5119, 0.1682, 0.5031, 0.1875, 0.5, 0.3492, 0.4485, 0.3572, 0.4657, 0.3644, 0.4838, 0.3701, 0.5302, 0.3737, 0.5537, 0.375, 0.5785, 0.375, 0.6715, 0.3737, 0.6952, 0.3699, 0.7155, 0.364, 0.7673, 0.3565, 0.7858, 0.3482, 0.8035, 0.2075, 0.75, 0.182, 0.7464, 0.159, 0.736, 0.1407, 0.7198, 0.129, 0.6994, 0.125, 0.6768])
me_cube_010.materials.append(mat_darkpurple)
me_cube_010.update()
me_cube_009 = bpy.data.meshes.new('Cube.009')
me_cube_009.from_pydata([(-0.7538, -1.0, -0.2383), (-0.7246, -1.0, -0.2577), (-0.6944, -1.0, -0.2612), (-0.6623, -1.0, -0.2474), (-0.7824, -1.0, -0.2043), (-0.8112, -1.0, -0.1571), (-0.8409, -1.0, -0.09815), (-0.9052, -1.0, 0.04963), (-1.0, -1.0, 0.1125), (-0.9771, -1.0, 0.1246), (-0.9409, -1.0, 0.1091), (-0.872, -1.0, -0.02877), (-0.6279, -1.0, -0.2148), (-0.5903, -1.0, -0.1622), (-0.549, -1.0, -0.08806), (-0.5033, -1.0, 0.008949), (-0.4608, -1.0, 0.08407), (-0.4168, -1.0, 0.1247), (-0.3718, -1.0, 0.1363), (-0.3262, -1.0, 0.124), (-0.2805, -1.0, 0.09319), (-0.1475, -1.0, -0.05704), (-0.06686, -1.0, -0.1523), (-0.03039, -1.0, -0.1825), (-0.002748, -1.0, -0.1781), (-0.106, -1.0, -0.1087), (-0.1907, -1.0, -0.002634), (-0.2352, -1.0, 0.04922), (-1.0, -1.0, 1.417), (-0.7538, 1.0, -0.2383), (-0.7246, 1.0, -0.2577), (-0.6944, 1.0, -0.2612), (-0.6623, 1.0, -0.2474), (-0.7824, 1.0, -0.2043), (-0.8112, 1.0, -0.1571), (-0.8409, 1.0, -0.09815), (-0.9052, 1.0, 0.04963), (-1.0, 1.0, 0.1125), (-0.9771, 1.0, 0.1246), (-0.9409, 1.0, 0.1091), (-0.872, 1.0, -0.02877), (-0.6279, 1.0, -0.2148), (-0.5903, 1.0, -0.1622), (-0.549, 1.0, -0.08806), (-0.5033, 1.0, 0.008949), (-0.4608, 1.0, 0.08407), (-0.4168, 1.0, 0.1247), (-0.3718, 1.0, 0.1363), (-0.3262, 1.0, 0.124), (-0.2805, 1.0, 0.09319), (-0.1475, 1.0, -0.05704), (-0.06686, 1.0, -0.1523), (-0.03039, 1.0, -0.1825), (-0.002748, 1.0, -0.1781), (-0.106, 1.0, -0.1087), (-0.1907, 1.0, -0.002634), (-0.2352, 1.0, 0.04922), (-1.0, 1.0, 1.417), (0.002899, -1.0, -0.1754), (0.03032, -1.0, -0.1668), (0.06643, -1.0, -0.1369), (0.1054, -1.0, -0.0935), (0.1468, -1.0, -0.04194), (0.19, -1.0, 0.01252), (0.2346, -1.0, 0.06453), (0.2802, -1.0, 0.1087), (0.3262, -1.0, 0.1397), (0.3723, -1.0, 0.1521), (0.4178, -1.0, 0.1404), (0.4623, -1.0, 0.09929), (0.6634, -1.0, -0.2317), (0.695, -1.0, -0.2454), (0.7247, -1.0, -0.242), (0.5919, -1.0, -0.1472), (0.5508, -1.0, -0.0734), (0.6292, -1.0, -0.1995), (0.5051, -1.0, 0.02362), (0.7534, -1.0, -0.2229), (0.7815, -1.0, -0.1894), (0.81, -1.0, -0.1428), (0.8394, -1.0, -0.08435), (0.8703, -1.0, -0.01531), (0.9038, -1.0, 0.06362), (0.9404, -1.0, 0.1244), (0.9998, -1.0, 0.1289), (0.9776, -1.0, 0.1404), (0.9998, -1.0, 1.417), (0.002899, 1.0, -0.1754), (0.03032, 1.0, -0.1668), (0.06643, 1.0, -0.1369), (0.1054, 1.0, -0.0935), (0.1468, 1.0, -0.04194), (0.19, 1.0, 0.01252), (0.2346, 1.0, 0.06453), (0.2802, 1.0, 0.1087), (0.3262, 1.0, 0.1397), (0.3723, 1.0, 0.1521), (0.4178, 1.0, 0.1404), (0.4623, 1.0, 0.09929), (0.6634, 1.0, -0.2317), (0.695, 1.0, -0.2454), (0.7247, 1.0, -0.242), (0.5919, 1.0, -0.1472), (0.5508, 1.0, -0.0734), (0.6292, 1.0, -0.1995), (0.5051, 1.0, 0.02362), (0.7534, 1.0, -0.2229), (0.7815, 1.0, -0.1894), (0.81, 1.0, -0.1428), (0.8394, 1.0, -0.08435), (0.8703, 1.0, -0.01531), (0.9038, 1.0, 0.06362), (0.9404, 1.0, 0.1244), (0.9998, 1.0, 0.1289), (0.9776, 1.0, 0.1404), (0.9998, 1.0, 1.417), (-0.7538, 43.15, -0.2383), (-0.7246, 43.15, -0.2577), (-0.6944, 43.15, -0.2612), (-0.6623, 43.15, -0.2474), (-0.7824, 43.15, -0.2043), (-0.8112, 43.15, -0.1571), (-0.8409, 43.15, -0.09815), (-0.9052, 43.15, 0.04963), (-1.0, 43.15, 0.1125), (-0.9771, 43.15, 0.1246), (-0.9409, 43.15, 0.1091), (-0.872, 43.15, -0.02877), (-0.6279, 43.15, -0.2148), (-0.5903, 43.15, -0.1622), (-0.549, 43.15, -0.08806), (-0.5033, 43.15, 0.008949), (-0.4608, 43.15, 0.08407), (-0.4168, 43.15, 0.1247), (-0.3718, 43.15, 0.1363), (-0.3262, 43.15, 0.124), (-0.2805, 43.15, 0.09319), (-0.1475, 43.15, -0.05704), (-0.06686, 43.15, -0.1523), (-0.03039, 43.15, -0.1825), (-0.002748, 43.15, -0.1781), (-0.106, 43.15, -0.1087), (-0.1907, 43.15, -0.002634), (-0.2352, 43.15, 0.04922), (-1.0, 43.15, 1.417), (-0.7538, 41.15, -0.2383), (-0.7246, 41.15, -0.2577), (-0.6944, 41.15, -0.2612), (-0.6623, 41.15, -0.2474), (-0.7824, 41.15, -0.2043), (-0.8112, 41.15, -0.1571), (-0.8409, 41.15, -0.09815), (-0.9052, 41.15, 0.04963), (-1.0, 41.15, 0.1125), (-0.9771, 41.15, 0.1246), (-0.9409, 41.15, 0.1091), (-0.872, 41.15, -0.02877), (-0.6279, 41.15, -0.2148), (-0.5903, 41.15, -0.1622), (-0.549, 41.15, -0.08806), (-0.5033, 41.15, 0.008949), (-0.4608, 41.15, 0.08407), (-0.4168, 41.15, 0.1247), (-0.3718, 41.15, 0.1363), (-0.3262, 41.15, 0.124), (-0.2805, 41.15, 0.09319), (-0.1475, 41.15, -0.05704), (-0.06686, 41.15, -0.1523), (-0.03039, 41.15, -0.1825), (-0.002748, 41.15, -0.1781), (-0.106, 41.15, -0.1087), (-0.1907, 41.15, -0.002634), (-0.2352, 41.15, 0.04922), (-1.0, 41.15, 1.417), (0.002899, 43.15, -0.1754), (0.03032, 43.15, -0.1668), (0.06643, 43.15, -0.1369), (0.1054, 43.15, -0.0935), (0.1468, 43.15, -0.04194), (0.19, 43.15, 0.01252), (0.2346, 43.15, 0.06453), (0.2802, 43.15, 0.1087), (0.3262, 43.15, 0.1397), (0.3723, 43.15, 0.1521), (0.4178, 43.15, 0.1404), (0.4623, 43.15, 0.09929), (0.6634, 43.15, -0.2317), (0.695, 43.15, -0.2454), (0.7247, 43.15, -0.242), (0.5919, 43.15, -0.1472), (0.5508, 43.15, -0.0734), (0.6292, 43.15, -0.1995), (0.5051, 43.15, 0.02362), (0.7534, 43.15, -0.2229), (0.7815, 43.15, -0.1894), (0.81, 43.15, -0.1428), (0.8394, 43.15, -0.08435), (0.8703, 43.15, -0.01531), (0.9038, 43.15, 0.06362), (0.9404, 43.15, 0.1244), (0.9998, 43.15, 0.1289), (0.9776, 43.15, 0.1404), (0.9998, 43.15, 1.417), (0.002899, 41.15, -0.1754), (0.03032, 41.15, -0.1668), (0.06643, 41.15, -0.1369), (0.1054, 41.15, -0.0935), (0.1468, 41.15, -0.04194), (0.19, 41.15, 0.01252), (0.2346, 41.15, 0.06453), (0.2802, 41.15, 0.1087), (0.3262, 41.15, 0.1397), (0.3723, 41.15, 0.1521), (0.4178, 41.15, 0.1404), (0.4623, 41.15, 0.09929), (0.6634, 41.15, -0.2317), (0.695, 41.15, -0.2454), (0.7247, 41.15, -0.242), (0.5919, 41.15, -0.1472), (0.5508, 41.15, -0.0734), (0.6292, 41.15, -0.1995), (0.5051, 41.15, 0.02362), (0.7534, 41.15, -0.2229), (0.7815, 41.15, -0.1894), (0.81, 41.15, -0.1428), (0.8394, 41.15, -0.08435), (0.8703, 41.15, -0.01531), (0.9038, 41.15, 0.06362), (0.9404, 41.15, 0.1244), (0.9998, 41.15, 0.1289), (0.9776, 41.15, 0.1404), (0.9998, 41.15, 1.417)], [], [(28, 57, 37, 8), (112, 111, 110, 109, 108, 107, 106, 101, 100, 99, 104, 102, 103, 105, 98, 97, 96, 95, 94, 93, 92, 91, 90, 89, 88, 53, 87, 52, 51, 54, 50, 55, 56, 49, 48, 47, 46, 45, 44, 43, 42, 41, 32, 31, 30, 29, 33, 34, 35, 40, 36, 39, 38, 37, 57, 115, 113, 114), (86, 84, 113, 115), (28, 8, 9, 10, 7, 11, 6, 5, 4, 0, 1, 2, 3, 12, 13, 14, 15, 16, 17, 18, 19, 20, 27, 26, 21, 25, 22, 23, 58, 24, 59, 60, 61, 62, 63, 64, 65, 66, 67, 68, 69, 76, 74, 73, 75, 70, 71, 72, 77, 78, 79, 80, 81, 82, 83, 85, 84, 86), (115, 57, 28, 86), (56, 27, 20, 49), (55, 26, 27, 56), (21, 26, 55, 50), (54, 25, 21, 50), (51, 22, 25, 54), (52, 23, 22, 51), (87, 58, 23, 52), (38, 9, 8, 37), (10, 9, 38, 39), (36, 7, 10, 39), (11, 7, 36, 40), (35, 6, 11, 40), (34, 5, 6, 35), (4, 5, 34, 33), (0, 4, 33, 29), (30, 1, 0, 29), (31, 2, 1, 30), (3, 2, 31, 32), (12, 3, 32, 41), (42, 13, 12, 41), (43, 14, 13, 42), (44, 15, 14, 43), (45, 16, 15, 44), (46, 17, 16, 45), (18, 17, 46, 47), (48, 19, 18, 47), (49, 20, 19, 48), (70, 75, 104, 99), (75, 73, 102, 104), (73, 74, 103, 102), (103, 74, 76, 105), (105, 76, 69, 98), (69, 68, 97, 98), (97, 68, 67, 96), (96, 67, 66, 95), (66, 65, 94, 95), (65, 64, 93, 94), (64, 63, 92, 93), (63, 62, 91, 92), (62, 61, 90, 91), (90, 61, 60, 89), (89, 60, 59, 88), (24, 53, 88, 59), (113, 84, 85, 114), (85, 83, 112, 114), (83, 82, 111, 112), (111, 82, 81, 110), (110, 81, 80, 109), (109, 80, 79, 108), (108, 79, 78, 107), (78, 77, 106, 107), (77, 72, 101, 106), (72, 71, 100, 101), (71, 70, 99, 100), (144, 124, 153, 173), (228, 230, 229, 231, 173, 153, 154, 155, 152, 156, 151, 150, 149, 145, 146, 147, 148, 157, 158, 159, 160, 161, 162, 163, 164, 165, 172, 171, 166, 170, 167, 168, 203, 169, 204, 205, 206, 207, 208, 209, 210, 211, 212, 213, 214, 221, 219, 218, 220, 215, 216, 217, 222, 223, 224, 225, 226, 227), (202, 231, 229, 200), (144, 202, 200, 201, 199, 198, 197, 196, 195, 194, 193, 188, 187, 186, 191, 189, 190, 192, 185, 184, 183, 182, 181, 180, 179, 178, 177, 176, 175, 140, 174, 139, 138, 141, 137, 142, 143, 136, 135, 134, 133, 132, 131, 130, 129, 128, 119, 118, 117, 116, 120, 121, 122, 127, 123, 126, 125, 124), (231, 202, 144, 173), (172, 165, 136, 143), (171, 172, 143, 142), (137, 166, 171, 142), (170, 166, 137, 141), (167, 170, 141, 138), (168, 167, 138, 139), (203, 168, 139, 174), (154, 153, 124, 125), (126, 155, 154, 125), (152, 155, 126, 123), (127, 156, 152, 123), (151, 156, 127, 122), (150, 151, 122, 121), (120, 149, 150, 121), (116, 145, 149, 120), (146, 145, 116, 117), (147, 146, 117, 118), (119, 148, 147, 118), (128, 157, 148, 119), (158, 157, 128, 129), (159, 158, 129, 130), (160, 159, 130, 131), (161, 160, 131, 132), (162, 161, 132, 133), (134, 163, 162, 133), (164, 163, 134, 135), (165, 164, 135, 136), (186, 215, 220, 191), (191, 220, 218, 189), (189, 218, 219, 190), (219, 221, 192, 190), (221, 214, 185, 192), (185, 214, 213, 184), (213, 212, 183, 184), (212, 211, 182, 183), (182, 211, 210, 181), (181, 210, 209, 180), (180, 209, 208, 179), (179, 208, 207, 178), (178, 207, 206, 177), (206, 205, 176, 177), (205, 204, 175, 176), (140, 175, 204, 169), (229, 230, 201, 200), (201, 230, 228, 199), (199, 228, 227, 198), (227, 226, 197, 198), (226, 225, 196, 197), (225, 224, 195, 196), (224, 223, 194, 195), (194, 223, 222, 193), (193, 222, 217, 188), (188, 217, 216, 187), (187, 216, 215, 186)])
me_cube_009.polygons.foreach_set('material_index', [1, 1, 1, 1, 1, 1, 1, 1, 1, 1, 1, 1, 1, 1, 1, 1, 1, 1, 1, 1, 1, 1, 1, 1, 1, 1, 1, 1, 1, 1, 1, 1, 1, 1, 1, 1, 1, 1, 1, 1, 1, 1, 1, 1, 1, 1, 1, 1, 1, 1, 1, 1, 1, 1, 1, 1, 1, 1, 1, 1, 1, 1, 1, 1, 1, 1, 1, 1, 1, 1, 1, 1, 1, 1, 1, 1, 1, 1, 1, 1, 1, 1, 1, 1, 1, 1, 1, 1, 1, 1, 1, 1, 1, 1, 1, 1, 1, 1, 1, 1, 1, 1, 1, 1, 1, 1, 1, 1, 1, 1, 1, 1, 1, 1, 1, 1, 1, 1])
_uv = me_cube_009.uv_layers.new(name='UVMap')
_uv.uv.foreach_set('vector', [0.625, 0.0, 0.625, 0.25, 0.4932, 0.25, 0.4932, 0.0, 0.4952, 0.4926, 0.4851, 0.488, 0.4721, 0.4838, 0.4607, 0.48, 0.4511, 0.4763, 0.4434, 0.4727, 0.4379, 0.4692, 0.4347, 0.4656, 0.4341, 0.4619, 0.4364, 0.4579, 0.4417, 0.4537, 0.4503, 0.449, 0.4625, 0.4439, 0.4785, 0.4382, 0.491, 0.4328, 0.4978, 0.4273, 0.4997, 0.4216, 0.4977, 0.4158, 0.4926, 0.4101, 0.4853, 0.4044, 0.4767, 0.3988, 0.4677, 0.3934, 0.4592, 0.3882, 0.4521, 0.3833, 0.4471, 0.3788, 0.4452, 0.3747, 0.4457, 0.3754, 0.4445, 0.3712, 0.4495, 0.3667, 0.4567, 0.3618, 0.4652, 0.3566, 0.4742, 0.3512, 0.4827, 0.3456, 0.49, 0.34, 0.4951, 0.3343, 0.4971, 0.3286, 0.4952, 0.3229, 0.4885, 0.3174, 0.4761, 0.3121, 0.4601, 0.3064, 0.4479, 0.3012, 0.4392, 0.2965, 0.4338, 0.2922, 0.4315, 0.2882, 0.4321, 0.2844, 0.4353, 0.2808, 0.4409, 0.2772, 0.4487, 0.2736, 0.4584, 0.2699, 0.4699, 0.266, 0.4828, 0.2619, 0.4926, 0.2574, 0.4952, 0.2529, 0.4932, 0.25, 0.625, 0.25, 0.625, 0.5, 0.4959, 0.5, 0.4978, 0.4972, 0.625, 0.75, 0.4959, 0.75, 0.4959, 0.5, 0.625, 0.5, 0.625, 1.0, 0.4932, 1.0, 0.4952, 0.9971, 0.4926, 0.9926, 0.4828, 0.9881, 0.4699, 0.984, 0.4584, 0.9801, 0.4487, 0.9764, 0.4409, 0.9728, 0.4353, 0.9692, 0.4321, 0.9656, 0.4315, 0.9618, 0.4338, 0.9578, 0.4392, 0.9535, 0.4479, 0.9488, 0.4601, 0.9436, 0.4761, 0.9379, 0.4885, 0.9326, 0.4952, 0.9271, 0.4971, 0.9214, 0.4951, 0.9157, 0.49, 0.91, 0.4827, 0.9044, 0.4742, 0.8988, 0.4652, 0.8934, 0.4567, 0.8882, 0.4495, 0.8833, 0.4445, 0.8788, 0.4457, 0.8746, 0.4452, 0.8753, 0.4471, 0.8712, 0.4521, 0.8667, 0.4592, 0.8618, 0.4677, 0.8566, 0.4767, 0.8512, 0.4853, 0.8456, 0.4926, 0.8399, 0.4977, 0.8342, 0.4997, 0.8284, 0.4978, 0.8227, 0.491, 0.8172, 0.4785, 0.8118, 0.4625, 0.8061, 0.4503, 0.801, 0.4417, 0.7963, 0.4364, 0.7921, 0.4341, 0.7881, 0.4347, 0.7844, 0.4379, 0.7808, 0.4434, 0.7773, 0.4511, 0.7737, 0.4607, 0.77, 0.4721, 0.7662, 0.4851, 0.762, 0.4952, 0.7574, 0.4978, 0.7528, 0.4959, 0.75, 0.625, 0.75, 0.625, 0.5, 0.875, 0.5, 0.875, 0.75, 0.625, 0.75, 0.0, 0.0, 0.0, 0.0, 0.0, 0.0, 0.0, 0.0, 0.0, 0.0, 0.0, 0.0, 0.0, 0.0, 0.0, 0.0, 0.0, 0.0, 0.0, 0.0, 0.0, 0.0, 0.0, 0.0, 0.0, 0.0, 0.0, 0.0, 0.0, 0.0, 0.0, 0.0, 0.0, 0.0, 0.0, 0.0, 0.0, 0.0, 0.0, 0.0, 0.0, 0.0, 0.0, 0.0, 0.0, 0.0, 0.0, 0.0, 0.0, 0.0, 0.0, 0.0, 0.0, 0.0, 0.0, 0.0, 0.0, 0.0, 0.0, 0.0, 0.0, 0.0, 0.0, 0.0, 0.0, 0.0, 0.0, 0.0, 0.0, 0.0, 0.0, 0.0, 0.0, 0.0, 0.0, 0.0, 0.0, 0.0, 0.0, 0.0, 0.0, 0.0, 0.0, 0.0, 0.0, 0.0, 0.0, 0.0, 0.0, 0.0, 0.0, 0.0, 0.0, 0.0, 0.0, 0.0, 0.0, 0.0, 0.0, 0.0, 0.0, 0.0, 0.0, 0.0, 0.0, 0.0, 0.0, 0.0, 0.0, 0.0, 0.0, 0.0, 0.0, 0.0, 0.0, 0.0, 0.0, 0.0, 0.0, 0.0, 0.0, 0.0, 0.0, 0.0, 0.0, 0.0, 0.0, 0.0, 0.0, 0.0, 0.0, 0.0, 0.0, 0.0, 0.0, 0.0, 0.0, 0.0, 0.0, 0.0, 0.0, 0.0, 0.0, 0.0, 0.0, 0.0, 0.0, 0.0, 0.0, 0.0, 0.0, 0.0, 0.0, 0.0, 0.0, 0.0, 0.0, 0.0, 0.0, 0.0, 0.0, 0.0, 0.0, 0.0, 0.0, 0.0, 0.0, 0.0, 0.0, 0.0, 0.0, 0.0, 0.0, 0.0, 0.0, 0.0, 0.0, 0.0, 0.0, 0.0, 0.0, 0.0, 0.0, 0.0, 0.0, 0.0, 0.0, 0.0, 0.0, 0.0, 0.0, 0.0, 0.0, 0.0, 0.0, 0.0, 0.0, 0.0, 0.0, 0.0, 0.0, 0.0, 0.0, 0.0, 0.0, 0.0, 0.0, 0.0, 0.0, 0.0, 0.0, 0.0, 0.0, 0.0, 0.0, 0.0, 0.0, 0.0, 0.0, 0.0, 0.0, 0.0, 0.0, 0.0, 0.0, 0.0, 0.0, 0.0, 0.0, 0.0, 0.0, 0.0, 0.0, 0.0, 0.0, 0.0, 0.0, 0.0, 0.0, 0.0, 0.0, 0.0, 0.0, 0.0, 0.0, 0.0, 0.0, 0.0, 0.0, 0.0, 0.0, 0.0, 0.0, 0.0, 0.0, 0.0, 0.0, 0.0, 0.0, 0.0, 0.0, 0.0, 0.0, 0.0, 0.0, 0.0, 0.0, 0.0, 0.0, 0.0, 0.0, 0.0, 0.0, 0.0, 0.0, 0.0, 0.0, 0.0, 0.0, 0.0, 0.0, 0.0, 0.0, 0.0, 0.0, 0.0, 0.0, 0.0, 0.0, 0.0, 0.0, 0.0, 0.0, 0.0, 0.0, 0.0, 0.0, 0.0, 0.0, 0.0, 0.0, 0.0, 0.0, 0.0, 0.0, 0.0, 0.0, 0.0, 0.0, 0.0, 0.0, 0.0, 0.0, 0.0, 0.0, 0.0, 0.0, 0.0, 0.0, 0.0, 0.0, 0.0, 0.0, 0.0, 0.0, 0.0, 0.0, 0.0, 0.0, 0.0, 0.0, 0.0, 0.0, 0.0, 0.0, 0.0, 0.0, 0.0, 0.0, 0.0, 0.0, 0.0, 0.0, 0.0, 0.0, 0.0, 0.0, 0.0, 0.0, 0.0, 0.0, 0.0, 0.0, 0.0, 0.0, 0.0, 0.0, 0.0, 0.0, 0.0, 0.0, 0.0, 0.0, 0.0, 0.0, 0.0, 0.0, 0.0, 0.0, 0.0, 0.0, 0.0, 0.0, 0.0, 0.0, 0.0, 0.0, 0.0, 0.0, 0.0, 0.0, 0.0, 0.0, 0.0, 0.0, 0.0, 0.0, 0.0, 0.0, 0.0, 0.0, 0.0, 0.0, 0.0, 0.0, 0.0, 0.0, 0.0, 0.0, 0.0, 0.0, 0.0, 0.0, 0.0, 0.0, 0.0, 0.0, 0.0, 0.0, 0.0, 0.0, 0.0, 0.0, 0.0, 0.0, 0.0, 0.0, 0.0, 0.0, 0.0, 0.0, 0.0, 0.0, 0.0, 0.0, 0.0, 0.0, 0.0, 0.0, 0.0, 0.0, 0.0, 0.625, 0.0, 0.4932, 0.0, 0.4932, 0.25, 0.625, 0.25, 0.4952, 0.4926, 0.4978, 0.4972, 0.4959, 0.5, 0.625, 0.5, 0.625, 0.25, 0.4932, 0.25, 0.4952, 0.2529, 0.4926, 0.2574, 0.4828, 0.2619, 0.4699, 0.266, 0.4584, 0.2699, 0.4487, 0.2736, 0.4409, 0.2772, 0.4353, 0.2808, 0.4321, 0.2844, 0.4315, 0.2882, 0.4338, 0.2922, 0.4392, 0.2965, 0.4479, 0.3012, 0.4601, 0.3064, 0.4761, 0.3121, 0.4885, 0.3174, 0.4952, 0.3229, 0.4971, 0.3286, 0.4951, 0.3343, 0.49, 0.34, 0.4827, 0.3456, 0.4742, 0.3512, 0.4652, 0.3566, 0.4567, 0.3618, 0.4495, 0.3667, 0.4445, 0.3712, 0.4457, 0.3754, 0.4452, 0.3747, 0.4471, 0.3788, 0.4521, 0.3833, 0.4592, 0.3882, 0.4677, 0.3934, 0.4767, 0.3988, 0.4853, 0.4044, 0.4926, 0.4101, 0.4977, 0.4158, 0.4997, 0.4216, 0.4978, 0.4273, 0.491, 0.4328, 0.4785, 0.4382, 0.4625, 0.4439, 0.4503, 0.449, 0.4417, 0.4537, 0.4364, 0.4579, 0.4341, 0.4619, 0.4347, 0.4656, 0.4379, 0.4692, 0.4434, 0.4727, 0.4511, 0.4763, 0.4607, 0.48, 0.4721, 0.4838, 0.4851, 0.488, 0.625, 0.75, 0.625, 0.5, 0.4959, 0.5, 0.4959, 0.75, 0.625, 1.0, 0.625, 0.75, 0.4959, 0.75, 0.4978, 0.7528, 0.4952, 0.7574, 0.4851, 0.762, 0.4721, 0.7662, 0.4607, 0.77, 0.4511, 0.7737, 0.4434, 0.7773, 0.4379, 0.7808, 0.4347, 0.7844, 0.4341, 0.7881, 0.4364, 0.7921, 0.4417, 0.7963, 0.4503, 0.801, 0.4625, 0.8061, 0.4785, 0.8118, 0.491, 0.8172, 0.4978, 0.8227, 0.4997, 0.8284, 0.4977, 0.8342, 0.4926, 0.8399, 0.4853, 0.8456, 0.4767, 0.8512, 0.4677, 0.8566, 0.4592, 0.8618, 0.4521, 0.8667, 0.4471, 0.8712, 0.4452, 0.8753, 0.4457, 0.8746, 0.4445, 0.8788, 0.4495, 0.8833, 0.4567, 0.8882, 0.4652, 0.8934, 0.4742, 0.8988, 0.4827, 0.9044, 0.49, 0.91, 0.4951, 0.9157, 0.4971, 0.9214, 0.4952, 0.9271, 0.4885, 0.9326, 0.4761, 0.9379, 0.4601, 0.9436, 0.4479, 0.9488, 0.4392, 0.9535, 0.4338, 0.9578, 0.4315, 0.9618, 0.4321, 0.9656, 0.4353, 0.9692, 0.4409, 0.9728, 0.4487, 0.9764, 0.4584, 0.9801, 0.4699, 0.984, 0.4828, 0.9881, 0.4926, 0.9926, 0.4952, 0.9971, 0.4932, 1.0, 0.625, 0.5, 0.625, 0.75, 0.875, 0.75, 0.875, 0.5, 0.0, 0.0, 0.0, 0.0, 0.0, 0.0, 0.0, 0.0, 0.0, 0.0, 0.0, 0.0, 0.0, 0.0, 0.0, 0.0, 0.0, 0.0, 0.0, 0.0, 0.0, 0.0, 0.0, 0.0, 0.0, 0.0, 0.0, 0.0, 0.0, 0.0, 0.0, 0.0, 0.0, 0.0, 0.0, 0.0, 0.0, 0.0, 0.0, 0.0, 0.0, 0.0, 0.0, 0.0, 0.0, 0.0, 0.0, 0.0, 0.0, 0.0, 0.0, 0.0, 0.0, 0.0, 0.0, 0.0, 0.0, 0.0, 0.0, 0.0, 0.0, 0.0, 0.0, 0.0, 0.0, 0.0, 0.0, 0.0, 0.0, 0.0, 0.0, 0.0, 0.0, 0.0, 0.0, 0.0, 0.0, 0.0, 0.0, 0.0, 0.0, 0.0, 0.0, 0.0, 0.0, 0.0, 0.0, 0.0, 0.0, 0.0, 0.0, 0.0, 0.0, 0.0, 0.0, 0.0, 0.0, 0.0, 0.0, 0.0, 0.0, 0.0, 0.0, 0.0, 0.0, 0.0, 0.0, 0.0, 0.0, 0.0, 0.0, 0.0, 0.0, 0.0, 0.0, 0.0, 0.0, 0.0, 0.0, 0.0, 0.0, 0.0, 0.0, 0.0, 0.0, 0.0, 0.0, 0.0, 0.0, 0.0, 0.0, 0.0, 0.0, 0.0, 0.0, 0.0, 0.0, 0.0, 0.0, 0.0, 0.0, 0.0, 0.0, 0.0, 0.0, 0.0, 0.0, 0.0, 0.0, 0.0, 0.0, 0.0, 0.0, 0.0, 0.0, 0.0, 0.0, 0.0, 0.0, 0.0, 0.0, 0.0, 0.0, 0.0, 0.0, 0.0, 0.0, 0.0, 0.0, 0.0, 0.0, 0.0, 0.0, 0.0, 0.0, 0.0, 0.0, 0.0, 0.0, 0.0, 0.0, 0.0, 0.0, 0.0, 0.0, 0.0, 0.0, 0.0, 0.0, 0.0, 0.0, 0.0, 0.0, 0.0, 0.0, 0.0, 0.0, 0.0, 0.0, 0.0, 0.0, 0.0, 0.0, 0.0, 0.0, 0.0, 0.0, 0.0, 0.0, 0.0, 0.0, 0.0, 0.0, 0.0, 0.0, 0.0, 0.0, 0.0, 0.0, 0.0, 0.0, 0.0, 0.0, 0.0, 0.0, 0.0, 0.0, 0.0, 0.0, 0.0, 0.0, 0.0, 0.0, 0.0, 0.0, 0.0, 0.0, 0.0, 0.0, 0.0, 0.0, 0.0, 0.0, 0.0, 0.0, 0.0, 0.0, 0.0, 0.0, 0.0, 0.0, 0.0, 0.0, 0.0, 0.0, 0.0, 0.0, 0.0, 0.0, 0.0, 0.0, 0.0, 0.0, 0.0, 0.0, 0.0, 0.0, 0.0, 0.0, 0.0, 0.0, 0.0, 0.0, 0.0, 0.0, 0.0, 0.0, 0.0, 0.0, 0.0, 0.0, 0.0, 0.0, 0.0, 0.0, 0.0, 0.0, 0.0, 0.0, 0.0, 0.0, 0.0, 0.0, 0.0, 0.0, 0.0, 0.0, 0.0, 0.0, 0.0, 0.0, 0.0, 0.0, 0.0, 0.0, 0.0, 0.0, 0.0, 0.0, 0.0, 0.0, 0.0, 0.0, 0.0, 0.0, 0.0, 0.0, 0.0, 0.0, 0.0, 0.0, 0.0, 0.0, 0.0, 0.0, 0.0, 0.0, 0.0, 0.0, 0.0, 0.0, 0.0, 0.0, 0.0, 0.0, 0.0, 0.0, 0.0, 0.0, 0.0, 0.0, 0.0, 0.0, 0.0, 0.0, 0.0, 0.0, 0.0, 0.0, 0.0, 0.0, 0.0, 0.0, 0.0, 0.0, 0.0, 0.0, 0.0, 0.0, 0.0, 0.0, 0.0, 0.0, 0.0, 0.0, 0.0, 0.0, 0.0, 0.0, 0.0, 0.0, 0.0, 0.0, 0.0, 0.0, 0.0, 0.0, 0.0, 0.0, 0.0, 0.0, 0.0, 0.0, 0.0, 0.0, 0.0, 0.0, 0.0, 0.0, 0.0, 0.0, 0.0, 0.0, 0.0, 0.0, 0.0, 0.0, 0.0, 0.0, 0.0, 0.0, 0.0, 0.0, 0.0, 0.0, 0.0, 0.0, 0.0, 0.0, 0.0, 0.0, 0.0, 0.0, 0.0, 0.0, 0.0, 0.0, 0.0, 0.0, 0.0, 0.0, 0.0, 0.0, 0.0, 0.0, 0.0, 0.0, 0.0, 0.0, 0.0, 0.0, 0.0])
me_cube_009.materials.append(mat_darkpurple)
me_cube_009.materials.append(mat_lighterpurple)
me_cube_009.update()

# ---- objects
ob_longsides = bpy.data.objects.new('LongSides', me_cube_005)
ob_seat = bpy.data.objects.new('Seat', me_cube_003)
ob_seatlegs = bpy.data.objects.new('SeatLegs', me_cube_010)
ob_smallsides = bpy.data.objects.new('SmallSides', me_cube_009)

# ---- transforms, parenting, visibility, modifiers, constraints
ob_longsides.location = (0.01893, 0.7841, 0.6606)
ob_longsides.scale = (1.219, 0.05982, 0.6261)
ob_seat.location = (0.01865, -9.177e-09, 1.481)
ob_seat.scale = (1.509, 0.9237, 0.09275)
ob_seatlegs.location = (-1.359, 0.6979, 0.276)
ob_seatlegs.scale = (0.1522, 0.1522, 0.4881)
ob_smallsides.location = (1.279, 0.001657, 0.6676)
ob_smallsides.rotation_euler = (0.0, -0.0, 1.571)
ob_smallsides.scale = (0.8315, 0.05982, 0.4951)

# ---- collection membership
col_vanityseat.objects.link(ob_longsides)
col_vanityseat.objects.link(ob_seat)
col_vanityseat.objects.link(ob_seatlegs)
col_vanityseat.objects.link(ob_smallsides)

# ---- scene / render settings (as saved in the file)
scene.frame_start = 1; scene.frame_end = 500; scene.frame_set(1)
scene.render.engine = 'BLENDER_EEVEE_NEXT'
scene.render.bake_bias = 0.0
scene.render.bake_samples = 0
scene.cycles.sampling_pattern = 'TABULATED_SOBOL'
scene.eevee.use_volume_custom_range = False
bpy.context.view_layer.update()

# ---- added for rendering (the .blend has no active camera and no usable light): camera, sun
cam_auto = bpy.data.cameras.new('AutoCamera')
cam_auto.lens = 50.0
cam_auto.sensor_width = 36.0
cam_auto.clip_end = 1000.0
ob_auto_camera = bpy.data.objects.new('AutoCamera', cam_auto)
scene.collection.objects.link(ob_auto_camera)
ob_auto_camera.location = (4.07005, -4.86168, 3.71745)
ob_auto_camera.rotation_euler = (1.09748, -7.21219e-08, 0.694738)
scene.camera = ob_auto_camera
light_auto_sun = bpy.data.lights.new('AutoSun', 'SUN')
light_auto_sun.energy = 3.0
light_auto_sun.angle = 0.0523599
ob_auto_sun = bpy.data.objects.new('AutoSun', light_auto_sun)
scene.collection.objects.link(ob_auto_sun)
ob_auto_sun.rotation_euler = (0.872665, 0.174533, 0.523599)
bpy.context.view_layer.update()
